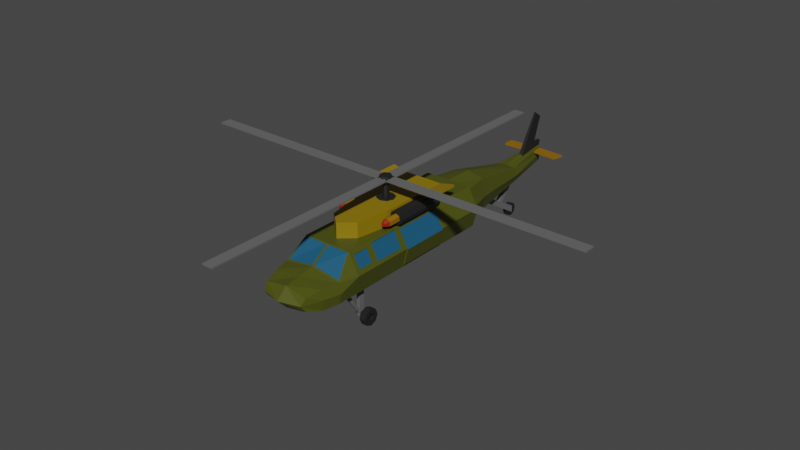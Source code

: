 # Source: Aircraft.blend  (saved by Blender 2.90.8; exported with 4.5.12 LTS)
import bpy
from mathutils import Matrix  # noqa: F401  (used for matrix-valued properties, if any)

bpy.ops.wm.read_factory_settings(use_empty=True)
scene = bpy.context.scene
scene.name = 'Scene'

# ---- collections
col_collection = bpy.data.collections.new('Collection'); scene.collection.children.link(col_collection)

# ---- materials (node trees are filled in below, after node groups)
mat_darkgreen = bpy.data.materials.new('DarkGreen')
mat_darkgreen.use_transparent_shadow = False
mat_darkyellow_aircraft = bpy.data.materials.new('DarkYellow_Aircraft')
mat_darkyellow_aircraft.use_transparent_shadow = False
mat_windows_aircraft = bpy.data.materials.new('Windows_Aircraft')
mat_windows_aircraft.use_transparent_shadow = False
mat_black_aircraft = bpy.data.materials.new('Black_Aircraft')
mat_black_aircraft.use_transparent_shadow = False
mat_gray_aircraft = bpy.data.materials.new('Gray_Aircraft')
mat_gray_aircraft.use_transparent_shadow = False
mat_orange_airplane = bpy.data.materials.new('Orange_Airplane')
mat_orange_airplane.use_transparent_shadow = False
mat_red_airplane = bpy.data.materials.new('Red_Airplane')
mat_red_airplane.use_transparent_shadow = False

# ---- material node trees
mat_darkgreen.use_nodes = True; mat_darkgreen.node_tree.nodes.clear()
_N = mat_darkgreen.node_tree.nodes; _L = mat_darkgreen.node_tree.links
n0 = _N.new('ShaderNodeBsdfPrincipled'); n0.name = 'Principled BSDF'; n0.location = (10, 300)
n0.distribution = 'GGX'
n0.subsurface_method = 'BURLEY'
n0.inputs[0].default_value = (0.0717, 0.08, 0.004631, 1.0)
n0.inputs[3].default_value = 1.45
n0.inputs[27].default_value = (0.0, 0.0, 0.0, 1.0)
n0.inputs[28].default_value = 1.0
n1 = _N.new('ShaderNodeOutputMaterial'); n1.name = 'Material Output'; n1.location = (300, 300)
_L.new(n0.outputs[0], n1.inputs[0])
n1.is_active_output = True
mat_darkyellow_aircraft.use_nodes = True; mat_darkyellow_aircraft.node_tree.nodes.clear()
_N = mat_darkyellow_aircraft.node_tree.nodes; _L = mat_darkyellow_aircraft.node_tree.links
n0 = _N.new('ShaderNodeBsdfPrincipled'); n0.name = 'Principled BSDF'; n0.location = (10, 300)
n0.distribution = 'GGX'
n0.subsurface_method = 'BURLEY'
n0.inputs[0].default_value = (0.2738, 0.1795, 0.0, 1.0)
n0.inputs[3].default_value = 1.45
n0.inputs[27].default_value = (0.0, 0.0, 0.0, 1.0)
n0.inputs[28].default_value = 1.0
n1 = _N.new('ShaderNodeOutputMaterial'); n1.name = 'Material Output'; n1.location = (300, 300)
_L.new(n0.outputs[0], n1.inputs[0])
n1.is_active_output = True
mat_windows_aircraft.use_nodes = True; mat_windows_aircraft.node_tree.nodes.clear()
_N = mat_windows_aircraft.node_tree.nodes; _L = mat_windows_aircraft.node_tree.links
n0 = _N.new('ShaderNodeBsdfPrincipled'); n0.name = 'Principled BSDF'; n0.location = (10, 300)
n0.distribution = 'GGX'
n0.subsurface_method = 'BURLEY'
n0.inputs[0].default_value = (0.009134, 0.09306, 0.1812, 1.0)
n0.inputs[3].default_value = 1.45
n0.inputs[27].default_value = (0.0, 0.0, 0.0, 1.0)
n0.inputs[28].default_value = 1.0
n1 = _N.new('ShaderNodeOutputMaterial'); n1.name = 'Material Output'; n1.location = (300, 300)
_L.new(n0.outputs[0], n1.inputs[0])
n1.is_active_output = True
mat_black_aircraft.use_nodes = True; mat_black_aircraft.node_tree.nodes.clear()
_N = mat_black_aircraft.node_tree.nodes; _L = mat_black_aircraft.node_tree.links
n0 = _N.new('ShaderNodeBsdfPrincipled'); n0.name = 'Principled BSDF'; n0.location = (10, 300)
n0.distribution = 'GGX'
n0.subsurface_method = 'BURLEY'
n0.inputs[0].default_value = (0.0137, 0.0137, 0.0137, 1.0)
n0.inputs[3].default_value = 1.45
n0.inputs[27].default_value = (0.0, 0.0, 0.0, 1.0)
n0.inputs[28].default_value = 1.0
n1 = _N.new('ShaderNodeOutputMaterial'); n1.name = 'Material Output'; n1.location = (300, 300)
_L.new(n0.outputs[0], n1.inputs[0])
n1.is_active_output = True
mat_gray_aircraft.use_nodes = True; mat_gray_aircraft.node_tree.nodes.clear()
_N = mat_gray_aircraft.node_tree.nodes; _L = mat_gray_aircraft.node_tree.links
n0 = _N.new('ShaderNodeBsdfPrincipled'); n0.name = 'Principled BSDF'; n0.location = (10, 300)
n0.distribution = 'GGX'
n0.subsurface_method = 'BURLEY'
n0.inputs[0].default_value = (0.1329, 0.1329, 0.1329, 1.0)
n0.inputs[3].default_value = 1.45
n0.inputs[27].default_value = (0.0, 0.0, 0.0, 1.0)
n0.inputs[28].default_value = 1.0
n1 = _N.new('ShaderNodeOutputMaterial'); n1.name = 'Material Output'; n1.location = (300, 300)
_L.new(n0.outputs[0], n1.inputs[0])
n1.is_active_output = True
mat_orange_airplane.use_nodes = True; mat_orange_airplane.node_tree.nodes.clear()
_N = mat_orange_airplane.node_tree.nodes; _L = mat_orange_airplane.node_tree.links
n0 = _N.new('ShaderNodeBsdfPrincipled'); n0.name = 'Principled BSDF'; n0.location = (10, 300)
n0.distribution = 'GGX'
n0.subsurface_method = 'BURLEY'
n0.inputs[0].default_value = (0.2831, 0.1303, 0.0, 1.0)
n0.inputs[3].default_value = 1.45
n0.inputs[27].default_value = (0.0, 0.0, 0.0, 1.0)
n0.inputs[28].default_value = 1.0
n1 = _N.new('ShaderNodeOutputMaterial'); n1.name = 'Material Output'; n1.location = (300, 300)
_L.new(n0.outputs[0], n1.inputs[0])
n1.is_active_output = True
mat_red_airplane.use_nodes = True; mat_red_airplane.node_tree.nodes.clear()
_N = mat_red_airplane.node_tree.nodes; _L = mat_red_airplane.node_tree.links
n0 = _N.new('ShaderNodeBsdfPrincipled'); n0.name = 'Principled BSDF'; n0.location = (10, 300)
n0.distribution = 'GGX'
n0.subsurface_method = 'BURLEY'
n0.inputs[0].default_value = (0.3343, 0.01459, 0.003397, 1.0)
n0.inputs[3].default_value = 1.45
n0.inputs[27].default_value = (0.0, 0.0, 0.0, 1.0)
n0.inputs[28].default_value = 1.0
n1 = _N.new('ShaderNodeOutputMaterial'); n1.name = 'Material Output'; n1.location = (300, 300)
_L.new(n0.outputs[0], n1.inputs[0])
n1.is_active_output = True

# ---- world
world_world = bpy.data.worlds.new('World'); scene.world = world_world
world_world.use_nodes = True; world_world.node_tree.nodes.clear()
_N = world_world.node_tree.nodes; _L = world_world.node_tree.links
n0 = _N.new('ShaderNodeOutputWorld'); n0.name = 'World Output'; n0.location = (300, 300)
n1 = _N.new('ShaderNodeBackground'); n1.name = 'Background'; n1.location = (10, 300)
n1.inputs[0].default_value = (0.05088, 0.05088, 0.05088, 1.0)
_L.new(n1.outputs[0], n0.inputs[0])
n0.is_active_output = True
world_world.color = (0.05088, 0.05088, 0.05088)
world_world.use_sun_shadow = False
world_world.sun_shadow_jitter_overblur = 0.0

# ---- meshes
me_cube = bpy.data.meshes.new('Cube')
me_cube.from_pydata([(2.88, -10.99, 0.1578), (3.011, -11.06, -1.916), (2.221, -14.24, -0.2702), (2.221, -14.24, -1.562), (-2.928, -10.99, 0.1578), (-3.059, -11.06, -1.916), (-2.27, -14.24, -0.2702), (-2.27, -14.24, -1.562), (2.517, -6.5, 1.801), (3.011, -6.701, -1.916), (-2.565, -6.5, 1.801), (-3.059, -6.701, -1.916), (-3.059, -9.159, -1.916), (3.011, -9.159, -1.916), (2.33, -9.23, 1.929), (-2.378, -9.23, 1.929), (-0.02431, -11.06, -2.704), (-0.02431, -14.24, 0.1256), (-0.02431, -14.24, -1.958), (0.08179, -11.0, 0.5942), (-0.02431, -6.701, -2.704), (-0.02431, -6.701, 1.984), (0.0808, -9.222, 1.92), (-0.02431, -9.159, -2.704), (-0.02431, 7.522, -2.704), (-3.059, 7.522, -1.916), (2.417, 7.522, 1.984), (3.011, 7.522, -1.916), (-2.466, 7.522, 1.984), (-0.02431, 7.522, 1.984), (3.212, -11.06, -0.9162), (-2.128, -14.69, -0.9162), (2.079, -14.69, -0.9162), (-3.261, -11.06, -0.9162), (3.384, -6.5, 0.2162), (-3.433, -6.5, 0.2162), (-3.335, -8.76, 0.3953), (3.286, -8.76, 0.3953), (-0.02431, -15.26, -0.9162), (3.484, 7.522, 0.03379), (-3.532, 7.522, 0.03379), (-0.02431, 7.522, 0.03379), (-0.02431, -3.145, -2.704), (3.077, -2.868, -1.645), (2.554, -2.868, 1.733), (-0.02431, -3.145, 1.984), (-2.603, -2.868, 1.733), (-3.125, -2.868, -1.645), (-3.532, -2.868, 0.03379), (3.484, -2.868, 0.03379), (-0.02431, 2.368, -2.704), (2.554, 2.091, 1.733), (-3.532, 2.091, 0.03379), (3.484, 2.091, 0.03379), (3.077, 2.091, -1.645), (-0.02431, 2.368, 1.984), (-2.603, 2.091, 1.733), (-3.125, 2.091, -1.645), (3.011, 2.368, -1.916), (3.011, -3.145, -1.916), (-2.466, 2.368, 1.984), (-2.565, -3.346, 1.801), (-3.059, 2.368, -1.916), (-3.059, -3.145, -1.916), (3.384, -3.346, 0.2162), (2.517, -3.346, 1.801), (-3.433, -3.346, 0.2162), (2.417, 2.368, 1.984), (3.484, 2.368, 0.03379), (-3.532, 2.368, 0.03379), (-3.668, -2.868, 0.03379), (-3.668, 2.091, 0.03379), (3.619, -2.868, 0.03379), (3.619, 2.091, 0.03379), (3.197, 2.091, -1.645), (3.197, -2.868, -1.645), (-2.703, 2.091, 1.733), (-2.703, -2.868, 1.733), (-3.245, 2.091, -1.645), (-3.245, -2.868, -1.645), (2.654, -2.868, 1.733), (2.654, 2.091, 1.733), (-2.466, -3.145, 1.984), (-2.663, -7.1, 1.622), (2.615, -7.1, 1.622), (3.286, -7.1, 0.3953), (-3.335, -7.1, 0.3953), (2.417, -3.145, 1.984), (-3.532, -3.145, 0.03379), (3.484, -3.145, 0.03379), (-2.459, -3.346, 1.801), (-2.459, -6.5, 1.801), (2.411, -6.5, 1.801), (3.242, -6.5, 0.2162), (-3.29, -6.5, 0.2162), (2.411, -3.346, 1.801), (-3.29, -3.346, 0.2162), (3.242, -3.346, 0.2162), (-0.1304, -11.0, 0.5942), (3.011, -11.06, 0.08379), (2.615, -8.76, 1.622), (-0.1294, -9.222, 1.92), (-2.663, -8.76, 1.622), (-3.059, -11.06, 0.08379), (-0.02431, -9.159, 1.984), (-0.02431, -11.06, 0.547), (0.08179, -10.92, 0.5942), (2.88, -10.91, 0.1578), (2.33, -9.154, 1.929), (0.0808, -9.145, 1.92), (-2.378, -9.154, 1.929), (-2.928, -10.91, 0.1578), (-0.1294, -9.145, 1.92), (-0.1304, -10.92, 0.5942), (2.417, -9.159, 1.984), (2.417, -6.701, 1.984), (-2.466, -6.701, 1.984), (-2.466, -9.159, 1.984), (3.484, -9.159, 0.03379), (3.484, -6.701, 0.03379), (-3.532, -6.701, 0.03379), (-3.532, -9.159, 0.03379), (2.523, -8.76, 1.622), (2.523, -7.1, 1.622), (-2.571, -7.1, 1.622), (-2.571, -8.76, 1.622), (3.17, -8.76, 0.3953), (3.17, -7.1, 0.3953), (-3.219, -7.1, 0.3953), (-3.219, -8.76, 0.3953), (-2.665, -12.65, -2.021), (2.616, -12.65, 0.03174), (-2.665, -12.65, 0.03174), (2.616, -12.65, -2.021), (-0.02431, -12.65, -2.275), (-0.02431, -12.65, 0.278), (2.791, -12.65, -0.9091), (-2.84, -12.65, -0.9091), (-2.658, 5.808, -1.937), (-2.658, 5.808, 1.491), (-1.715, 10.71, -1.915), (-1.715, 10.71, 1.431), (2.609, 5.808, -1.937), (2.609, 5.808, 1.491), (1.666, 10.71, -1.915), (1.666, 10.71, 1.431), (-1.004, 17.26, 0.0857), (-1.004, 17.26, -1.424), (0.9553, 17.26, -1.424), (0.9553, 17.26, 0.0857), (-0.3589, 22.72, 0.5545), (-0.3589, 22.72, -0.9552), (0.3103, 22.72, -0.9552), (0.3103, 22.72, 0.5545), (-0.02431, 10.71, -2.314), (-0.02431, 10.71, 1.873), (-0.02431, 5.808, -2.341), (-0.02431, 5.808, 1.948), (-0.02431, 17.26, -1.699), (-0.02431, 17.26, 0.1899), (-0.02431, 22.72, -1.113), (-0.02431, 22.72, 0.7766), (-3.377, 5.808, -0.2231), (-2.176, 10.71, -0.2422), (2.127, 10.71, -0.2422), (3.328, 5.808, -0.2231), (-1.271, 17.26, -0.6692), (1.223, 17.26, -0.6692), (-0.4502, 22.72, -0.2003), (0.4016, 22.72, -0.2003), (-0.02431, 22.72, -0.168), (-0.02431, 5.808, -0.1965), (-0.2864, 18.99, -0.9987), (-0.109, 22.03, 4.443), (-0.2864, 20.99, -0.9987), (-0.109, 22.92, 3.784), (0.2378, 18.99, -0.9987), (0.06042, 22.03, 4.443), (0.2378, 20.99, -0.9987), (0.06042, 22.92, 3.784), (-0.2066, 20.36, 1.45), (-0.2066, 21.86, 1.154), (0.158, 21.86, 1.154), (0.158, 20.36, 1.45), (-0.2465, 21.43, 0.07748), (0.1979, 21.43, 0.07748), (0.1979, 19.68, 0.2258), (-0.2465, 19.68, 0.2258), (-0.2066, 23.0, 1.154), (0.158, 23.0, 1.154), (-0.2465, 22.57, 0.1771), (0.1979, 22.57, 0.1771), (0.1052, 21.51, 0.2054), (0.1052, 21.51, 0.3873), (0.1052, 22.67, 0.2054), (0.1052, 22.67, 0.3873), (2.982, 21.35, 0.2054), (2.982, 21.35, 0.3873), (3.269, 22.46, 0.2054), (3.269, 22.46, 0.3873), (-0.1538, 21.51, 0.2054), (-0.1538, 21.51, 0.3873), (-0.1538, 22.67, 0.2054), (-0.1538, 22.67, 0.3873), (-3.031, 21.35, 0.2054), (-3.031, 21.35, 0.3873), (-3.317, 22.46, 0.2054), (-3.317, 22.46, 0.3873), (1.335, -6.848, 1.84), (1.335, -6.848, 3.5), (1.914, 3.794, 1.84), (1.914, 3.794, 3.5), (1.845, -3.559, 1.84), (1.845, -3.559, 3.5), (1.884, 0.6348, 1.84), (1.884, 0.6348, 3.5), (1.914, 3.794, 3.248), (1.335, -6.848, 3.248), (1.845, -3.559, 3.248), (1.884, 0.6348, 3.248), (3.499, 3.794, 3.856), (3.469, 0.6348, 3.856), (3.499, 3.794, 3.605), (3.469, 0.6348, 3.605), (-1.383, -6.848, 1.84), (-1.383, -6.848, 3.5), (-1.962, 3.794, 1.84), (-1.962, 3.794, 3.5), (-0.02431, 3.794, 1.84), (-0.02431, 3.794, 3.5), (-0.02431, -8.029, 1.84), (-0.02431, -8.029, 3.5), (-1.894, -3.559, 1.84), (-1.894, -3.559, 3.5), (-0.02431, -4.375, 3.5), (-0.02431, -4.375, 1.84), (-1.933, 0.6348, 1.84), (-1.933, 0.6348, 3.5), (-0.02431, 0.2842, 3.5), (-0.02431, 0.2842, 1.84), (-1.962, 3.794, 3.248), (-1.383, -6.848, 3.248), (-0.02431, -8.029, 3.248), (-0.02431, 3.794, 3.248), (-1.894, -3.559, 3.248), (-1.933, 0.6348, 3.248), (-3.547, 3.794, 3.856), (-3.518, 0.6348, 3.856), (-3.547, 3.794, 3.605), (-3.518, 0.6348, 3.605), (2.439, 2.267, 3.504), (2.439, -3.131, 3.296), (2.926, 2.267, 3.302), (2.779, -3.131, 3.155), (3.128, 2.267, 2.815), (2.92, -3.131, 2.815), (2.926, 2.267, 2.327), (2.779, -3.131, 2.474), (2.439, 2.267, 2.125), (2.439, -3.131, 2.333), (1.951, 2.267, 2.327), (2.098, -3.131, 2.474), (1.749, 2.267, 2.815), (1.957, -3.131, 2.815), (1.951, 2.267, 3.302), (2.098, -3.131, 3.155), (2.926, -3.131, 3.302), (2.439, -3.131, 3.504), (3.128, -3.131, 2.815), (2.926, -3.131, 2.327), (2.439, -3.131, 2.125), (1.951, -3.131, 2.327), (1.749, -3.131, 2.815), (1.951, -3.131, 3.302), (2.779, -2.689, 3.155), (2.439, -2.689, 3.296), (2.92, -2.689, 2.815), (2.779, -2.689, 2.474), (2.439, -2.689, 2.333), (2.098, -2.689, 2.474), (1.957, -2.689, 2.815), (2.098, -2.689, 3.155), (-2.487, 2.267, 3.504), (-2.487, -3.131, 3.296), (-2.975, 2.267, 3.302), (-2.828, -3.131, 3.155), (-3.176, 2.267, 2.815), (-2.969, -3.131, 2.815), (-2.975, 2.267, 2.327), (-2.828, -3.131, 2.474), (-2.487, 2.267, 2.125), (-2.487, -3.131, 2.333), (-2.0, 2.267, 2.327), (-2.147, -3.131, 2.474), (-1.798, 2.267, 2.815), (-2.005, -3.131, 2.815), (-2.0, 2.267, 3.302), (-2.147, -3.131, 3.155), (-2.975, -3.131, 3.302), (-2.487, -3.131, 3.504), (-3.176, -3.131, 2.815), (-2.975, -3.131, 2.327), (-2.487, -3.131, 2.125), (-2.0, -3.131, 2.327), (-1.798, -3.131, 2.815), (-2.0, -3.131, 3.302), (-2.828, -2.689, 3.155), (-2.487, -2.689, 3.296), (-2.969, -2.689, 2.815), (-2.828, -2.689, 2.474), (-2.487, -2.689, 2.333), (-2.147, -2.689, 2.474), (-2.005, -2.689, 2.815), (-2.147, -2.689, 3.155), (-0.02431, -0.6386, 3.456), (-0.02431, -0.6386, 3.603), (0.604, -0.8989, 3.456), (0.604, -0.8989, 3.603), (0.8643, -1.527, 3.456), (0.8643, -1.527, 3.603), (0.604, -2.156, 3.456), (0.604, -2.156, 3.603), (-0.02431, -2.416, 3.456), (-0.02431, -2.416, 3.603), (-0.6527, -2.156, 3.456), (-0.6527, -2.156, 3.603), (-0.9129, -1.527, 3.456), (-0.9129, -1.527, 3.603), (-0.6527, -0.8989, 3.456), (-0.6527, -0.8989, 3.603), (-0.02431, -1.224, 3.539), (-0.02431, -1.224, 5.071), (0.238, -1.376, 3.539), (0.238, -1.376, 5.071), (0.238, -1.679, 3.539), (0.238, -1.679, 5.071), (-0.02431, -1.83, 3.539), (-0.02431, -1.83, 5.071), (-0.2866, -1.679, 3.539), (-0.2866, -1.679, 5.071), (-0.2866, -1.376, 3.539), (-0.2866, -1.376, 5.071), (0.5521, -1.194, 5.071), (-0.02431, -0.8616, 5.071), (0.5521, -1.86, 5.071), (-0.02431, -2.193, 5.071), (-0.6008, -1.86, 5.071), (-0.6008, -1.194, 5.071), (0.4815, -1.235, 5.652), (-0.02431, -0.9431, 5.652), (0.4815, -1.819, 5.652), (-0.02431, -2.111, 5.652), (-0.5302, -1.819, 5.652), (-0.5302, -1.235, 5.652), (0.5226, -1.891, 5.431), (0.5226, -1.891, 5.292), (0.5226, -22.2, 5.431), (0.5226, -22.2, 5.292), (-0.5713, -1.891, 5.431), (-0.5713, -1.891, 5.292), (-0.5713, -22.2, 5.431), (-0.5713, -22.2, 5.292), (-0.5713, -1.164, 5.431), (-0.5713, -1.164, 5.292), (-0.5713, 19.14, 5.431), (-0.5713, 19.14, 5.292), (0.5226, -1.164, 5.431), (0.5226, -1.164, 5.292), (0.5226, 19.14, 5.431), (0.5226, 19.14, 5.292), (-0.388, -2.074, 5.431), (-0.388, -2.074, 5.292), (-20.7, -2.074, 5.431), (-20.7, -2.074, 5.292), (-0.388, -0.9803, 5.431), (-0.388, -0.9803, 5.292), (-20.7, -0.9803, 5.431), (-20.7, -0.9803, 5.292), (0.3394, -0.9803, 5.431), (0.3394, -0.9803, 5.292), (20.65, -0.9803, 5.431), (20.65, -0.9803, 5.292), (0.3394, -2.074, 5.431), (0.3394, -2.074, 5.292), (20.65, -2.074, 5.431), (20.65, -2.074, 5.292), (2.439, -0.6286, 3.238), (2.439, -4.327, 3.238), (2.805, -0.6286, 3.026), (2.805, -4.327, 3.026), (2.805, -0.6286, 2.603), (2.805, -4.327, 2.603), (2.439, -0.6286, 2.392), (2.439, -4.327, 2.392), (2.072, -0.6286, 2.603), (2.072, -4.327, 2.603), (2.072, -0.6286, 3.026), (2.072, -4.327, 3.026), (2.613, -4.809, 2.916), (2.439, -4.809, 3.016), (2.613, -4.809, 2.714), (2.439, -4.809, 2.613), (2.264, -4.809, 2.714), (2.264, -4.809, 2.916), (-2.487, -0.6286, 3.238), (-2.487, -4.327, 3.238), (-2.853, -0.6286, 3.026), (-2.853, -4.327, 3.026), (-2.853, -0.6286, 2.603), (-2.853, -4.327, 2.603), (-2.487, -0.6286, 2.392), (-2.487, -4.327, 2.392), (-2.121, -0.6286, 2.603), (-2.121, -4.327, 2.603), (-2.121, -0.6286, 3.026), (-2.121, -4.327, 3.026), (-2.662, -4.809, 2.916), (-2.487, -4.809, 3.016), (-2.662, -4.809, 2.714), (-2.487, -4.809, 2.613), (-2.312, -4.809, 2.714), (-2.312, -4.809, 2.916), (-0.2782, 18.77, -5.07), (0.2457, 18.38, -5.07), (-0.2782, 18.57, -5.56), (0.2457, 18.29, -5.288), (-0.2782, 18.08, -5.762), (0.2457, 18.08, -5.378), (-0.2782, 17.59, -5.56), (0.2457, 17.86, -5.288), (-0.2782, 17.38, -5.07), (0.2457, 17.77, -5.07), (-0.2782, 17.59, -4.58), (0.2457, 17.86, -4.852), (-0.2782, 18.08, -4.377), (0.2457, 18.08, -4.762), (-0.2782, 18.57, -4.58), (0.2457, 18.29, -4.852), (0.2457, 18.57, -5.56), (0.2457, 18.77, -5.07), (0.2457, 18.08, -5.762), (0.2457, 17.59, -5.56), (0.2457, 17.38, -5.07), (0.2457, 17.59, -4.58), (0.2457, 18.08, -4.377), (0.2457, 18.57, -4.58), (-0.02653, 18.29, -5.288), (-0.02653, 18.38, -5.07), (-0.02653, 18.08, -5.378), (-0.02653, 17.86, -5.288), (-0.02653, 17.77, -5.07), (-0.02653, 17.86, -4.852), (-0.02653, 18.08, -4.762), (-0.02653, 18.29, -4.852), (0.2568, 18.22, -4.71), (0.2568, 18.22, -5.429), (0.2568, 12.82, -1.555), (0.2568, 12.13, -1.779), (-0.2892, 18.22, -4.71), (-0.2892, 18.22, -5.429), (-0.2892, 12.82, -1.555), (-0.2892, 12.13, -1.779), (0.1882, 17.79, -1.334), (0.1882, 18.51, -1.334), (0.1882, 15.92, -3.449), (0.1882, 16.34, -3.854), (-0.2207, 17.79, -1.334), (-0.2207, 18.51, -1.334), (-0.2207, 15.92, -3.449), (-0.2207, 16.34, -3.854), (2.605, -6.553, -4.909), (3.233, -7.014, -4.909), (2.605, -6.796, -5.496), (3.233, -7.122, -5.17), (2.605, -7.383, -5.739), (3.233, -7.383, -5.278), (2.605, -7.97, -5.496), (3.233, -7.644, -5.17), (2.605, -8.214, -4.909), (3.233, -7.752, -4.909), (2.605, -7.97, -4.322), (3.233, -7.644, -4.648), (2.605, -7.383, -4.078), (3.233, -7.383, -4.54), (2.605, -6.796, -4.322), (3.233, -7.122, -4.648), (3.233, -6.796, -5.496), (3.233, -6.553, -4.909), (3.233, -7.383, -5.739), (3.233, -7.97, -5.496), (3.233, -8.214, -4.909), (3.233, -7.97, -4.322), (3.233, -7.383, -4.078), (3.233, -6.796, -4.322), (2.907, -7.122, -5.17), (2.907, -7.014, -4.909), (2.907, -7.383, -5.278), (2.907, -7.644, -5.17), (2.907, -7.752, -4.909), (2.907, -7.644, -4.648), (2.907, -7.383, -4.54), (2.907, -7.122, -4.648), (1.842, -7.67, -5.075), (1.842, -7.67, -2.252), (1.842, -7.097, -5.075), (1.842, -7.097, -2.252), (2.175, -7.67, -5.075), (2.175, -7.67, -2.252), (2.175, -7.097, -5.075), (2.175, -7.097, -2.252), (2.032, -7.493, -5.06), (1.941, -9.928, -1.719), (2.032, -7.389, -4.794), (1.941, -9.463, -1.666), (2.122, -7.493, -5.06), (2.213, -9.928, -1.719), (2.122, -7.389, -4.794), (2.213, -9.463, -1.666), (1.719, -7.105, -4.909), (2.663, -7.105, -4.909), (1.719, -7.187, -5.105), (2.663, -7.187, -5.105), (1.719, -7.383, -5.187), (2.663, -7.383, -5.187), (1.719, -7.58, -5.105), (2.663, -7.58, -5.105), (1.719, -7.661, -4.909), (2.663, -7.661, -4.909), (1.719, -7.58, -4.712), (2.663, -7.58, -4.712), (1.719, -7.383, -4.631), (2.663, -7.383, -4.631), (1.719, -7.187, -4.712), (2.663, -7.187, -4.712), (-2.464, -6.553, -4.909), (-3.092, -7.014, -4.909), (-2.464, -6.796, -5.496), (-3.092, -7.122, -5.17), (-2.464, -7.383, -5.739), (-3.092, -7.383, -5.278), (-2.464, -7.97, -5.496), (-3.092, -7.644, -5.17), (-2.464, -8.214, -4.909), (-3.092, -7.752, -4.909), (-2.464, -7.97, -4.322), (-3.092, -7.644, -4.648), (-2.464, -7.383, -4.078), (-3.092, -7.383, -4.54), (-2.464, -6.796, -4.322), (-3.092, -7.122, -4.648), (-3.092, -6.796, -5.496), (-3.092, -6.553, -4.909), (-3.092, -7.383, -5.739), (-3.092, -7.97, -5.496), (-3.092, -8.214, -4.909), (-3.092, -7.97, -4.322), (-3.092, -7.383, -4.078), (-3.092, -6.796, -4.322), (-2.766, -7.122, -5.17), (-2.766, -7.014, -4.909), (-2.766, -7.383, -5.278), (-2.766, -7.644, -5.17), (-2.766, -7.752, -4.909), (-2.766, -7.644, -4.648), (-2.766, -7.383, -4.54), (-2.766, -7.122, -4.648), (-1.701, -7.67, -5.075), (-1.701, -7.67, -2.252), (-1.701, -7.097, -5.075), (-1.701, -7.097, -2.252), (-2.034, -7.67, -5.075), (-2.034, -7.67, -2.252), (-2.034, -7.097, -5.075), (-2.034, -7.097, -2.252), (-1.891, -7.493, -5.06), (-1.8, -9.928, -1.719), (-1.891, -7.389, -4.794), (-1.8, -9.463, -1.666), (-1.981, -7.493, -5.06), (-2.072, -9.928, -1.719), (-1.981, -7.389, -4.794), (-2.072, -9.463, -1.666), (-1.578, -7.105, -4.909), (-2.521, -7.105, -4.909), (-1.578, -7.187, -5.105), (-2.521, -7.187, -5.105), (-1.578, -7.383, -5.187), (-2.521, -7.383, -5.187), (-1.578, -7.58, -5.105), (-2.521, -7.58, -5.105), (-1.578, -7.661, -4.909), (-2.521, -7.661, -4.909), (-1.578, -7.58, -4.712), (-2.521, -7.58, -4.712), (-1.578, -7.383, -4.631), (-2.521, -7.383, -4.631), (-1.578, -7.187, -4.712), (-2.521, -7.187, -4.712)], [], [(135, 132, 6, 17), (38, 17, 6, 31), (137, 132, 103, 33), (134, 133, 3, 18), (136, 131, 2, 32), (23, 12, 11, 20), (55, 67, 26, 29), (104, 114, 115, 21), (118, 13, 9, 119), (83, 86, 128, 124), (33, 103, 117, 121), (30, 1, 13, 118), (14, 22, 109, 108), (16, 5, 12, 23), (1, 16, 23, 13), (15, 4, 111, 110), (117, 104, 21, 116), (58, 50, 24, 27), (13, 23, 20, 9), (130, 134, 18, 7), (32, 2, 17, 38), (131, 135, 17, 2), (41, 29, 26, 39), (40, 28, 29, 41), (68, 58, 27, 39), (60, 55, 29, 28), (69, 60, 28, 40), (50, 62, 25, 24), (62, 69, 40, 25), (67, 68, 39, 26), (25, 40, 41, 24), (24, 41, 39, 27), (3, 32, 38, 18), (99, 30, 118, 114), (5, 33, 121, 12), (12, 121, 120, 11), (86, 36, 129, 128), (133, 136, 32, 3), (130, 137, 33, 5), (18, 38, 31, 7), (34, 64, 97, 93), (11, 120, 88, 63), (20, 11, 63, 42), (61, 66, 96, 90), (116, 21, 45, 82), (119, 9, 59, 89), (9, 20, 42, 59), (21, 115, 87, 45), (51, 44, 80, 81), (43, 54, 74, 75), (42, 63, 62, 50), (56, 52, 71, 76), (82, 45, 55, 60), (44, 49, 72, 80), (59, 42, 50, 58), (45, 87, 67, 55), (54, 43, 59, 58), (56, 46, 82, 60), (47, 57, 62, 63), (49, 44, 87, 89), (48, 47, 63, 88), (46, 48, 88, 82), (43, 49, 89, 59), (44, 51, 67, 87), (51, 53, 68, 67), (57, 52, 69, 62), (52, 56, 60, 69), (53, 54, 58, 68), (80, 72, 73, 81), (79, 70, 71, 78), (70, 77, 76, 71), (72, 75, 74, 73), (47, 48, 70, 79), (54, 53, 73, 74), (46, 56, 76, 77), (53, 51, 81, 73), (48, 46, 77, 70), (57, 47, 79, 78), (52, 57, 78, 71), (49, 43, 75, 72), (61, 10, 116, 82), (34, 8, 115, 119), (10, 35, 120, 116), (8, 65, 87, 115), (35, 66, 88, 120), (64, 34, 119, 89), (65, 64, 89, 87), (66, 61, 82, 88), (92, 93, 97, 95), (94, 91, 90, 96), (65, 8, 92, 95), (8, 34, 93, 92), (64, 65, 95, 97), (66, 35, 94, 96), (35, 10, 91, 94), (10, 61, 90, 91), (0, 19, 105, 99), (14, 0, 99, 114), (22, 14, 114, 104), (19, 22, 104, 105), (4, 15, 117, 103), (15, 101, 104, 117), (98, 4, 103, 105), (101, 98, 105, 104), (106, 107, 108, 109), (111, 113, 112, 110), (98, 101, 112, 113), (19, 0, 107, 106), (101, 15, 110, 112), (22, 19, 106, 109), (0, 14, 108, 107), (4, 98, 113, 111), (100, 84, 115, 114), (83, 102, 117, 116), (37, 100, 114, 118), (84, 85, 119, 115), (86, 83, 116, 120), (102, 36, 121, 117), (36, 86, 120, 121), (85, 37, 118, 119), (129, 125, 124, 128), (122, 126, 127, 123), (100, 37, 126, 122), (84, 100, 122, 123), (37, 85, 127, 126), (36, 102, 125, 129), (85, 84, 123, 127), (102, 83, 124, 125), (7, 31, 137, 130), (1, 30, 136, 133), (99, 105, 135, 131), (5, 16, 134, 130), (30, 99, 131, 136), (16, 1, 133, 134), (31, 6, 132, 137), (105, 103, 132, 135), (162, 139, 141, 163), (164, 144, 148, 167), (164, 145, 143, 165), (171, 157, 139, 162), (154, 144, 142, 156), (155, 141, 139, 157), (167, 148, 152, 169), (154, 140, 147, 158), (155, 145, 149, 159), (163, 141, 146, 166), (170, 161, 153, 169), (158, 147, 151, 160), (159, 149, 153, 161), (166, 146, 150, 168), (146, 159, 161, 150), (148, 158, 160, 152), (168, 150, 161, 170), (141, 155, 159, 146), (144, 154, 158, 148), (145, 155, 157, 143), (140, 154, 156, 138), (165, 143, 157, 171), (142, 165, 171, 156), (151, 168, 170, 160), (147, 166, 168, 151), (160, 170, 169, 152), (140, 163, 166, 147), (149, 167, 169, 153), (156, 171, 162, 138), (144, 164, 165, 142), (145, 164, 167, 149), (138, 162, 163, 140), (180, 173, 175, 181), (181, 175, 179, 182), (182, 179, 177, 183), (183, 177, 173, 180), (174, 178, 176, 172), (179, 175, 173, 177), (186, 183, 180, 187), (185, 182, 183, 186), (182, 185, 191, 189), (187, 180, 181, 184), (172, 187, 184, 174), (174, 184, 185, 178), (178, 185, 186, 176), (176, 186, 187, 172), (190, 188, 189, 191), (184, 181, 188, 190), (181, 182, 189, 188), (185, 184, 190, 191), (192, 193, 195, 194), (194, 195, 199, 198), (198, 199, 197, 196), (196, 197, 193, 192), (194, 198, 196, 192), (199, 195, 193, 197), (200, 202, 203, 201), (202, 206, 207, 203), (206, 204, 205, 207), (204, 200, 201, 205), (202, 200, 204, 206), (207, 205, 201, 203), (243, 229, 211, 216), (218, 213, 209, 217), (235, 212, 208, 230), (213, 234, 231, 209), (217, 209, 231, 242), (215, 238, 234, 213), (239, 214, 212, 235), (219, 215, 213, 218), (211, 215, 221, 220), (228, 210, 214, 239), (211, 229, 238, 215), (210, 216, 219, 214), (214, 219, 218, 212), (208, 217, 242, 230), (212, 218, 217, 208), (228, 243, 216, 210), (222, 220, 221, 223), (216, 211, 220, 222), (219, 216, 222, 223), (215, 219, 223, 221), (243, 240, 227, 229), (244, 241, 225, 233), (235, 230, 224, 232), (233, 225, 231, 234), (241, 242, 231, 225), (237, 233, 234, 238), (239, 235, 232, 236), (245, 244, 233, 237), (227, 246, 247, 237), (228, 239, 236, 226), (227, 237, 238, 229), (226, 236, 245, 240), (236, 232, 244, 245), (224, 230, 242, 241), (232, 224, 241, 244), (228, 226, 240, 243), (248, 249, 247, 246), (240, 248, 246, 227), (245, 249, 248, 240), (237, 247, 249, 245), (250, 267, 266, 252), (252, 266, 268, 254), (254, 268, 269, 256), (256, 269, 270, 258), (258, 270, 271, 260), (260, 271, 272, 262), (253, 251, 275, 274), (262, 272, 273, 264), (264, 273, 267, 250), (250, 252, 254, 256, 258, 260, 262, 264), (251, 253, 266, 267), (253, 255, 268, 266), (255, 257, 269, 268), (257, 259, 270, 269), (259, 261, 271, 270), (261, 263, 272, 271), (263, 265, 273, 272), (265, 251, 267, 273), (274, 275, 281, 280, 279, 278, 277, 276), (251, 265, 281, 275), (263, 261, 279, 280), (259, 257, 277, 278), (255, 253, 274, 276), (265, 263, 280, 281), (261, 259, 278, 279), (257, 255, 276, 277), (282, 284, 298, 299), (284, 286, 300, 298), (286, 288, 301, 300), (288, 290, 302, 301), (290, 292, 303, 302), (292, 294, 304, 303), (285, 306, 307, 283), (294, 296, 305, 304), (296, 282, 299, 305), (282, 296, 294, 292, 290, 288, 286, 284), (283, 299, 298, 285), (285, 298, 300, 287), (287, 300, 301, 289), (289, 301, 302, 291), (291, 302, 303, 293), (293, 303, 304, 295), (295, 304, 305, 297), (297, 305, 299, 283), (306, 308, 309, 310, 311, 312, 313, 307), (283, 307, 313, 297), (295, 312, 311, 293), (291, 310, 309, 289), (287, 308, 306, 285), (297, 313, 312, 295), (293, 311, 310, 291), (289, 309, 308, 287), (314, 315, 317, 316), (316, 317, 319, 318), (318, 319, 321, 320), (320, 321, 323, 322), (322, 323, 325, 324), (324, 325, 327, 326), (317, 315, 329, 327, 325, 323, 321, 319), (326, 327, 329, 328), (328, 329, 315, 314), (314, 316, 318, 320, 322, 324, 326, 328), (330, 331, 333, 332), (332, 333, 335, 334), (334, 335, 337, 336), (336, 337, 339, 338), (339, 337, 345, 346), (338, 339, 341, 340), (340, 341, 331, 330), (330, 332, 334, 336, 338, 340), (347, 346, 352, 353), (335, 333, 342, 344), (341, 339, 346, 347), (333, 331, 343, 342), (337, 335, 344, 345), (331, 341, 347, 343), (348, 349, 353, 352, 351, 350), (345, 344, 350, 351), (342, 343, 349, 348), (343, 347, 353, 349), (346, 345, 351, 352), (344, 342, 348, 350), (354, 355, 357, 356), (356, 357, 361, 360), (360, 361, 359, 358), (358, 359, 355, 354), (356, 360, 358, 354), (361, 357, 355, 359), (362, 363, 365, 364), (364, 365, 369, 368), (368, 369, 367, 366), (366, 367, 363, 362), (364, 368, 366, 362), (369, 365, 363, 367), (370, 371, 373, 372), (372, 373, 377, 376), (376, 377, 375, 374), (374, 375, 371, 370), (372, 376, 374, 370), (377, 373, 371, 375), (378, 379, 381, 380), (380, 381, 385, 384), (384, 385, 383, 382), (382, 383, 379, 378), (380, 384, 382, 378), (385, 381, 379, 383), (386, 387, 389, 388), (388, 389, 391, 390), (390, 391, 393, 392), (392, 393, 395, 394), (391, 389, 398, 400), (394, 395, 397, 396), (396, 397, 387, 386), (386, 388, 390, 392, 394, 396), (398, 399, 403, 402, 401, 400), (397, 395, 402, 403), (389, 387, 399, 398), (393, 391, 400, 401), (387, 397, 403, 399), (395, 393, 401, 402), (404, 406, 407, 405), (406, 408, 409, 407), (408, 410, 411, 409), (410, 412, 413, 411), (409, 418, 416, 407), (412, 414, 415, 413), (414, 404, 405, 415), (404, 414, 412, 410, 408, 406), (416, 418, 419, 420, 421, 417), (415, 421, 420, 413), (407, 416, 417, 405), (411, 419, 418, 409), (405, 417, 421, 415), (413, 420, 419, 411), (422, 439, 438, 424), (424, 438, 440, 426), (426, 440, 441, 428), (428, 441, 442, 430), (430, 442, 443, 432), (432, 443, 444, 434), (437, 435, 452, 453), (434, 444, 445, 436), (436, 445, 439, 422), (422, 424, 426, 428, 430, 432, 434, 436), (423, 425, 438, 439), (425, 427, 440, 438), (427, 429, 441, 440), (429, 431, 442, 441), (431, 433, 443, 442), (433, 435, 444, 443), (435, 437, 445, 444), (437, 423, 439, 445), (446, 447, 453, 452, 451, 450, 449, 448), (433, 431, 450, 451), (429, 427, 448, 449), (425, 423, 447, 446), (423, 437, 453, 447), (435, 433, 451, 452), (431, 429, 449, 450), (427, 425, 446, 448), (454, 455, 457, 456), (456, 457, 461, 460), (460, 461, 459, 458), (458, 459, 455, 454), (456, 460, 458, 454), (461, 457, 455, 459), (462, 463, 465, 464), (464, 465, 469, 468), (468, 469, 467, 466), (466, 467, 463, 462), (464, 468, 466, 462), (469, 465, 463, 467), (470, 487, 486, 472), (472, 486, 488, 474), (474, 488, 489, 476), (476, 489, 490, 478), (478, 490, 491, 480), (480, 491, 492, 482), (485, 483, 500, 501), (482, 492, 493, 484), (484, 493, 487, 470), (470, 472, 474, 476, 478, 480, 482, 484), (471, 473, 486, 487), (473, 475, 488, 486), (475, 477, 489, 488), (477, 479, 490, 489), (479, 481, 491, 490), (481, 483, 492, 491), (483, 485, 493, 492), (485, 471, 487, 493), (494, 495, 501, 500, 499, 498, 497, 496), (481, 479, 498, 499), (477, 475, 496, 497), (473, 471, 495, 494), (471, 485, 501, 495), (483, 481, 499, 500), (479, 477, 497, 498), (475, 473, 494, 496), (502, 503, 505, 504), (504, 505, 509, 508), (508, 509, 507, 506), (506, 507, 503, 502), (504, 508, 506, 502), (509, 505, 503, 507), (510, 511, 513, 512), (512, 513, 517, 516), (516, 517, 515, 514), (514, 515, 511, 510), (512, 516, 514, 510), (517, 513, 511, 515), (518, 519, 521, 520), (520, 521, 523, 522), (522, 523, 525, 524), (524, 525, 527, 526), (526, 527, 529, 528), (528, 529, 531, 530), (521, 519, 533, 531, 529, 527, 525, 523), (530, 531, 533, 532), (532, 533, 519, 518), (518, 520, 522, 524, 526, 528, 530, 532), (534, 536, 550, 551), (536, 538, 552, 550), (538, 540, 553, 552), (540, 542, 554, 553), (542, 544, 555, 554), (544, 546, 556, 555), (549, 565, 564, 547), (546, 548, 557, 556), (548, 534, 551, 557), (534, 548, 546, 544, 542, 540, 538, 536), (535, 551, 550, 537), (537, 550, 552, 539), (539, 552, 553, 541), (541, 553, 554, 543), (543, 554, 555, 545), (545, 555, 556, 547), (547, 556, 557, 549), (549, 557, 551, 535), (558, 560, 561, 562, 563, 564, 565, 559), (545, 563, 562, 543), (541, 561, 560, 539), (537, 558, 559, 535), (535, 559, 565, 549), (547, 564, 563, 545), (543, 562, 561, 541), (539, 560, 558, 537), (566, 568, 569, 567), (568, 572, 573, 569), (572, 570, 571, 573), (570, 566, 567, 571), (568, 566, 570, 572), (573, 571, 567, 569), (574, 576, 577, 575), (576, 580, 581, 577), (580, 578, 579, 581), (578, 574, 575, 579), (576, 574, 578, 580), (581, 579, 575, 577), (582, 584, 585, 583), (584, 586, 587, 585), (586, 588, 589, 587), (588, 590, 591, 589), (590, 592, 593, 591), (592, 594, 595, 593), (585, 587, 589, 591, 593, 595, 597, 583), (594, 596, 597, 595), (596, 582, 583, 597), (582, 596, 594, 592, 590, 588, 586, 584)])
me_cube.polygons.foreach_set('material_index', [0, 0, 0, 0, 0, 0, 0, 0, 0, 0, 0, 0, 0, 0, 0, 0, 0, 0, 0, 0, 0, 0, 0, 0, 0, 0, 0, 0, 0, 0, 0, 0, 0, 0, 0, 0, 0, 0, 0, 0, 0, 0, 0, 0, 0, 0, 0, 0, 0, 0, 0, 0, 0, 0, 0, 0, 0, 0, 0, 0, 0, 0, 0, 0, 0, 0, 0, 0, 2, 0, 2, 0, 0, 0, 0, 0, 0, 0, 0, 0, 0, 0, 0, 0, 0, 0, 0, 0, 2, 2, 0, 0, 0, 0, 0, 0, 0, 0, 0, 0, 0, 0, 0, 0, 2, 2, 0, 0, 0, 0, 0, 0, 0, 0, 0, 0, 0, 0, 0, 0, 2, 2, 0, 0, 0, 0, 0, 0, 0, 0, 0, 0, 0, 0, 0, 0, 0, 0, 0, 0, 0, 0, 0, 0, 0, 0, 0, 0, 0, 0, 0, 0, 0, 0, 0, 0, 0, 0, 0, 0, 0, 0, 0, 0, 0, 0, 0, 0, 3, 3, 3, 3, 3, 3, 3, 3, 3, 3, 3, 3, 3, 3, 3, 3, 3, 3, 5, 5, 5, 5, 5, 5, 5, 5, 5, 5, 5, 5, 1, 1, 1, 1, 1, 1, 1, 1, 1, 1, 1, 1, 1, 1, 1, 1, 1, 1, 1, 1, 1, 1, 1, 1, 1, 1, 1, 1, 1, 1, 1, 1, 1, 1, 1, 1, 1, 1, 1, 1, 3, 3, 3, 3, 3, 3, 3, 3, 3, 3, 3, 3, 3, 3, 3, 3, 3, 3, 3, 3, 3, 3, 3, 3, 3, 3, 3, 3, 3, 3, 3, 3, 3, 3, 3, 3, 3, 3, 3, 3, 3, 3, 3, 3, 3, 3, 3, 3, 3, 3, 3, 3, 3, 3, 3, 3, 3, 3, 3, 3, 3, 3, 3, 3, 3, 3, 3, 3, 3, 3, 3, 3, 3, 3, 3, 3, 3, 3, 3, 3, 3, 3, 4, 4, 4, 4, 4, 4, 4, 4, 4, 4, 4, 4, 4, 4, 4, 4, 4, 4, 4, 4, 4, 4, 4, 4, 5, 5, 5, 5, 6, 5, 5, 5, 6, 6, 6, 6, 6, 6, 5, 5, 5, 5, 6, 5, 5, 5, 6, 6, 6, 6, 6, 6, 3, 3, 3, 3, 3, 3, 3, 3, 3, 3, 3, 3, 3, 3, 3, 3, 3, 3, 3, 3, 3, 3, 3, 3, 3, 3, 4, 4, 4, 4, 4, 4, 4, 4, 4, 4, 4, 4, 3, 3, 3, 3, 3, 3, 3, 3, 3, 3, 3, 3, 3, 3, 3, 3, 3, 3, 3, 3, 3, 3, 3, 3, 3, 3, 4, 4, 4, 4, 4, 4, 4, 4, 4, 4, 4, 4, 3, 3, 3, 3, 3, 3, 3, 3, 3, 3, 3, 3, 3, 3, 3, 3, 3, 3, 3, 3, 3, 3, 3, 3, 3, 3, 3, 3, 3, 3, 3, 3, 3, 3, 3, 3, 4, 4, 4, 4, 4, 4, 4, 4, 4, 4, 4, 4, 3, 3, 3, 3, 3, 3, 3, 3, 3, 3])
_uv = me_cube.uv_layers.new(name='UVMap')
_uv.uv.foreach_set('vector', [0.75, 0.625, 0.875, 0.625, 0.875, 0.75, 0.75, 0.75, 0.5, 0.875, 0.625, 0.875, 0.625, 1.0, 0.5, 1.0, 0.5, 0.125, 0.625, 0.125, 0.625, 0.25, 0.5, 0.25, 0.25, 0.625, 0.375, 0.625, 0.375, 0.75, 0.25, 0.75, 0.5, 0.625, 0.625, 0.625, 0.625, 0.75, 0.5, 0.75, 0.25, 0.5, 0.125, 0.5, 0.125, 0.5, 0.25, 0.5, 0.75, 0.5, 0.625, 0.5, 0.625, 0.5, 0.75, 0.5, 0.75, 0.5, 0.625, 0.5, 0.625, 0.5, 0.75, 0.5, 0.5, 0.5, 0.375, 0.5, 0.375, 0.5, 0.5, 0.5, 0.6018, 0.25, 0.5232, 0.25, 0.5232, 0.25, 0.6018, 0.25, 0.5, 0.25, 0.625, 0.25, 0.625, 0.25, 0.5, 0.25, 0.5, 0.5, 0.375, 0.5, 0.375, 0.5, 0.5, 0.5, 0.6303, 0.5, 0.7448, 0.5, 0.7448, 0.5, 0.6303, 0.5, 0.25, 0.5, 0.125, 0.5, 0.125, 0.5, 0.25, 0.5, 0.375, 0.5, 0.25, 0.5, 0.25, 0.5, 0.375, 0.5, 0.8697, 0.5, 0.8704, 0.5, 0.8704, 0.5, 0.8697, 0.5, 0.875, 0.5, 0.75, 0.5, 0.75, 0.5, 0.875, 0.5, 0.375, 0.5, 0.25, 0.5, 0.25, 0.5, 0.375, 0.5, 0.375, 0.5, 0.25, 0.5, 0.25, 0.5, 0.375, 0.5, 0.125, 0.625, 0.25, 0.625, 0.25, 0.75, 0.125, 0.75, 0.5, 0.75, 0.625, 0.75, 0.625, 0.875, 0.5, 0.875, 0.625, 0.625, 0.75, 0.625, 0.75, 0.75, 0.625, 0.75, 0.5, 0.375, 0.625, 0.375, 0.625, 0.5, 0.5, 0.5, 0.5, 0.25, 0.625, 0.25, 0.625, 0.375, 0.5, 0.375, 0.5, 0.5, 0.375, 0.5, 0.375, 0.5, 0.5, 0.5, 0.875, 0.5, 0.75, 0.5, 0.75, 0.5, 0.875, 0.5, 0.5, 0.25, 0.625, 0.25, 0.625, 0.25, 0.5, 0.25, 0.25, 0.5, 0.125, 0.5, 0.125, 0.5, 0.25, 0.5, 0.375, 0.25, 0.5, 0.25, 0.5, 0.25, 0.375, 0.25, 0.625, 0.5, 0.5, 0.5, 0.5, 0.5, 0.625, 0.5, 0.375, 0.25, 0.5, 0.25, 0.5, 0.375, 0.375, 0.375, 0.375, 0.375, 0.5, 0.375, 0.5, 0.5, 0.375, 0.5, 0.375, 0.75, 0.5, 0.75, 0.5, 0.875, 0.375, 0.875, 0.625, 0.5, 0.5, 0.5, 0.5, 0.5, 0.625, 0.5, 0.375, 0.25, 0.5, 0.25, 0.5, 0.25, 0.375, 0.25, 0.375, 0.25, 0.5, 0.25, 0.5, 0.25, 0.375, 0.25, 0.5232, 0.25, 0.5232, 0.25, 0.5232, 0.25, 0.5232, 0.25, 0.375, 0.625, 0.5, 0.625, 0.5, 0.75, 0.375, 0.75, 0.375, 0.125, 0.5, 0.125, 0.5, 0.25, 0.375, 0.25, 0.375, 0.875, 0.5, 0.875, 0.5, 1.0, 0.375, 1.0, 0.5117, 0.5, 0.5117, 0.5, 0.5117, 0.5, 0.5117, 0.5, 0.375, 0.25, 0.5, 0.25, 0.5, 0.25, 0.375, 0.25, 0.25, 0.5, 0.125, 0.5, 0.125, 0.5, 0.25, 0.5, 0.6133, 0.25, 0.5117, 0.25, 0.5117, 0.25, 0.6133, 0.25, 0.875, 0.5, 0.75, 0.5, 0.75, 0.5, 0.875, 0.5, 0.5, 0.5, 0.375, 0.5, 0.375, 0.5, 0.5, 0.5, 0.375, 0.5, 0.25, 0.5, 0.25, 0.5, 0.375, 0.5, 0.75, 0.5, 0.625, 0.5, 0.625, 0.5, 0.75, 0.5, 0.6089, 0.5, 0.6089, 0.5, 0.6089, 0.5, 0.6089, 0.5, 0.3924, 0.5, 0.3924, 0.5, 0.3924, 0.5, 0.3924, 0.5, 0.25, 0.5, 0.125, 0.5, 0.125, 0.5, 0.25, 0.5, 0.6089, 0.25, 0.5, 0.25, 0.5, 0.25, 0.6089, 0.25, 0.875, 0.5, 0.75, 0.5, 0.75, 0.5, 0.875, 0.5, 0.6089, 0.5, 0.5, 0.5, 0.5, 0.5, 0.6089, 0.5, 0.375, 0.5, 0.25, 0.5, 0.25, 0.5, 0.375, 0.5, 0.75, 0.5, 0.625, 0.5, 0.625, 0.5, 0.75, 0.5, 0.3924, 0.5, 0.3924, 0.5, 0.375, 0.5, 0.375, 0.5, 0.6089, 0.25, 0.6089, 0.25, 0.625, 0.25, 0.625, 0.25, 0.3924, 0.25, 0.3924, 0.25, 0.375, 0.25, 0.375, 0.25, 0.5, 0.5, 0.6089, 0.5, 0.625, 0.5, 0.5, 0.5, 0.5, 0.25, 0.3924, 0.25, 0.375, 0.25, 0.5, 0.25, 0.6089, 0.25, 0.5, 0.25, 0.5, 0.25, 0.625, 0.25, 0.3924, 0.5, 0.5, 0.5, 0.5, 0.5, 0.375, 0.5, 0.6089, 0.5, 0.6089, 0.5, 0.625, 0.5, 0.625, 0.5, 0.6089, 0.5, 0.5, 0.5, 0.5, 0.5, 0.625, 0.5, 0.3924, 0.25, 0.5, 0.25, 0.5, 0.25, 0.375, 0.25, 0.5, 0.25, 0.6089, 0.25, 0.625, 0.25, 0.5, 0.25, 0.5, 0.5, 0.3924, 0.5, 0.375, 0.5, 0.5, 0.5, 0.6089, 0.5, 0.5, 0.5, 0.5, 0.5, 0.6089, 0.5, 0.3924, 0.25, 0.5, 0.25, 0.5, 0.25, 0.3924, 0.25, 0.5, 0.25, 0.6089, 0.25, 0.6089, 0.25, 0.5, 0.25, 0.5, 0.5, 0.3924, 0.5, 0.3924, 0.5, 0.5, 0.5, 0.3924, 0.25, 0.5, 0.25, 0.5, 0.25, 0.3924, 0.25, 0.3924, 0.5, 0.5, 0.5, 0.5, 0.5, 0.3924, 0.5, 0.6089, 0.25, 0.6089, 0.25, 0.6089, 0.25, 0.6089, 0.25, 0.5, 0.5, 0.6089, 0.5, 0.6089, 0.5, 0.5, 0.5, 0.5, 0.25, 0.6089, 0.25, 0.6089, 0.25, 0.5, 0.25, 0.3924, 0.25, 0.3924, 0.25, 0.3924, 0.25, 0.3924, 0.25, 0.5, 0.25, 0.3924, 0.25, 0.3924, 0.25, 0.5, 0.25, 0.5, 0.5, 0.3924, 0.5, 0.3924, 0.5, 0.5, 0.5, 0.6133, 0.25, 0.6133, 0.25, 0.625, 0.25, 0.625, 0.25, 0.5117, 0.5, 0.6133, 0.5, 0.625, 0.5, 0.5, 0.5, 0.6133, 0.25, 0.5117, 0.25, 0.5, 0.25, 0.625, 0.25, 0.6133, 0.5, 0.6133, 0.5, 0.625, 0.5, 0.625, 0.5, 0.5117, 0.25, 0.5117, 0.25, 0.5, 0.25, 0.5, 0.25, 0.5117, 0.5, 0.5117, 0.5, 0.5, 0.5, 0.5, 0.5, 0.6133, 0.5, 0.5117, 0.5, 0.5, 0.5, 0.625, 0.5, 0.5117, 0.25, 0.6133, 0.25, 0.625, 0.25, 0.5, 0.25, 0.6133, 0.5, 0.5117, 0.5, 0.5117, 0.5, 0.6133, 0.5, 0.5117, 0.25, 0.6133, 0.25, 0.6133, 0.25, 0.5117, 0.25, 0.6133, 0.5, 0.6133, 0.5, 0.6133, 0.5, 0.6133, 0.5, 0.6133, 0.5, 0.5117, 0.5, 0.5117, 0.5, 0.6133, 0.5, 0.5117, 0.5, 0.6133, 0.5, 0.6133, 0.5, 0.5117, 0.5, 0.5117, 0.25, 0.5117, 0.25, 0.5117, 0.25, 0.5117, 0.25, 0.5117, 0.25, 0.6133, 0.25, 0.6133, 0.25, 0.5117, 0.25, 0.6133, 0.25, 0.6133, 0.25, 0.6133, 0.25, 0.6133, 0.25, 0.6296, 0.5, 0.7455, 0.5, 0.75, 0.5, 0.625, 0.5, 0.6303, 0.5, 0.6296, 0.5, 0.625, 0.5, 0.625, 0.5, 0.7448, 0.5, 0.6303, 0.5, 0.625, 0.5, 0.75, 0.5, 0.7455, 0.5, 0.7448, 0.5, 0.75, 0.5, 0.75, 0.5, 0.8704, 0.5, 0.8697, 0.5, 0.875, 0.5, 0.875, 0.5, 0.8697, 0.5, 0.7552, 0.5, 0.75, 0.5, 0.875, 0.5, 0.7545, 0.5, 0.8704, 0.5, 0.875, 0.5, 0.75, 0.5, 0.7552, 0.5, 0.7545, 0.5, 0.75, 0.5, 0.75, 0.5, 0.7455, 0.5, 0.6296, 0.5, 0.6303, 0.5, 0.7448, 0.5, 0.8704, 0.5, 0.7545, 0.5, 0.7552, 0.5, 0.8697, 0.5, 0.7545, 0.5, 0.7552, 0.5, 0.7552, 0.5, 0.7545, 0.5, 0.7455, 0.5, 0.6296, 0.5, 0.6296, 0.5, 0.7455, 0.5, 0.7552, 0.5, 0.8697, 0.5, 0.8697, 0.5, 0.7552, 0.5, 0.7448, 0.5, 0.7455, 0.5, 0.7455, 0.5, 0.7448, 0.5, 0.6296, 0.5, 0.6303, 0.5, 0.6303, 0.5, 0.6296, 0.5, 0.8704, 0.5, 0.7545, 0.5, 0.7545, 0.5, 0.8704, 0.5, 0.6018, 0.5, 0.6018, 0.5, 0.625, 0.5, 0.625, 0.5, 0.6018, 0.25, 0.6018, 0.25, 0.625, 0.25, 0.625, 0.25, 0.5232, 0.5, 0.6018, 0.5, 0.625, 0.5, 0.5, 0.5, 0.6018, 0.5, 0.5232, 0.5, 0.5, 0.5, 0.625, 0.5, 0.5232, 0.25, 0.6018, 0.25, 0.625, 0.25, 0.5, 0.25, 0.6018, 0.25, 0.5232, 0.25, 0.5, 0.25, 0.625, 0.25, 0.5232, 0.25, 0.5232, 0.25, 0.5, 0.25, 0.5, 0.25, 0.5232, 0.5, 0.5232, 0.5, 0.5, 0.5, 0.5, 0.5, 0.5232, 0.25, 0.6018, 0.25, 0.6018, 0.25, 0.5232, 0.25, 0.6018, 0.5, 0.5232, 0.5, 0.5232, 0.5, 0.6018, 0.5, 0.6018, 0.5, 0.5232, 0.5, 0.5232, 0.5, 0.6018, 0.5, 0.6018, 0.5, 0.6018, 0.5, 0.6018, 0.5, 0.6018, 0.5, 0.5232, 0.5, 0.5232, 0.5, 0.5232, 0.5, 0.5232, 0.5, 0.5232, 0.25, 0.6018, 0.25, 0.6018, 0.25, 0.5232, 0.25, 0.5232, 0.5, 0.6018, 0.5, 0.6018, 0.5, 0.5232, 0.5, 0.6018, 0.25, 0.6018, 0.25, 0.6018, 0.25, 0.6018, 0.25, 0.375, 0.0, 0.5, 0.0, 0.5, 0.125, 0.375, 0.125, 0.375, 0.5, 0.5, 0.5, 0.5, 0.625, 0.375, 0.625, 0.625, 0.5, 0.75, 0.5, 0.75, 0.625, 0.625, 0.625, 0.125, 0.5, 0.25, 0.5, 0.25, 0.625, 0.125, 0.625, 0.5, 0.5, 0.625, 0.5, 0.625, 0.625, 0.5, 0.625, 0.25, 0.5, 0.375, 0.5, 0.375, 0.625, 0.25, 0.625, 0.5, 0.0, 0.625, 0.0, 0.625, 0.125, 0.5, 0.125, 0.75, 0.5, 0.875, 0.5, 0.875, 0.625, 0.75, 0.625, 0.5, 0.0, 0.625, 0.0, 0.625, 0.2133, 0.5, 0.2133, 0.5, 0.5367, 0.375, 0.5367, 0.375, 0.5367, 0.5, 0.5367, 0.5, 0.5367, 0.625, 0.5367, 0.625, 0.75, 0.5, 0.75, 0.5, 0.875, 0.625, 0.875, 0.625, 1.0, 0.5, 1.0, 0.25, 0.5367, 0.375, 0.5367, 0.375, 0.75, 0.25, 0.75, 0.75, 0.5367, 0.875, 0.5367, 0.875, 0.75, 0.75, 0.75, 0.5, 0.5367, 0.375, 0.5367, 0.375, 0.5367, 0.5, 0.5367, 0.25, 0.5367, 0.125, 0.5367, 0.125, 0.5367, 0.25, 0.5367, 0.75, 0.5367, 0.625, 0.5367, 0.625, 0.5367, 0.75, 0.5367, 0.5, 0.2133, 0.625, 0.2133, 0.625, 0.2133, 0.5, 0.2133, 0.5, 0.375, 0.625, 0.375, 0.625, 0.5367, 0.5, 0.5367, 0.25, 0.5367, 0.125, 0.5367, 0.125, 0.5367, 0.25, 0.5367, 0.75, 0.5367, 0.625, 0.5367, 0.625, 0.5367, 0.75, 0.5367, 0.5, 0.2133, 0.625, 0.2133, 0.625, 0.2133, 0.5, 0.2133, 0.875, 0.5367, 0.75, 0.5367, 0.75, 0.5367, 0.875, 0.5367, 0.375, 0.5367, 0.25, 0.5367, 0.25, 0.5367, 0.375, 0.5367, 0.5, 0.2133, 0.625, 0.2133, 0.625, 0.375, 0.5, 0.375, 0.875, 0.5367, 0.75, 0.5367, 0.75, 0.5367, 0.875, 0.5367, 0.375, 0.5367, 0.25, 0.5367, 0.25, 0.5367, 0.375, 0.5367, 0.625, 0.5367, 0.75, 0.5367, 0.75, 0.75, 0.625, 0.75, 0.125, 0.5367, 0.25, 0.5367, 0.25, 0.75, 0.125, 0.75, 0.5, 0.75, 0.625, 0.75, 0.625, 0.875, 0.5, 0.875, 0.375, 0.75, 0.5, 0.75, 0.5, 0.875, 0.375, 0.875, 0.375, 0.2133, 0.5, 0.2133, 0.5, 0.375, 0.375, 0.375, 0.375, 0.2133, 0.5, 0.2133, 0.5, 0.2133, 0.375, 0.2133, 0.375, 0.375, 0.5, 0.375, 0.5, 0.5367, 0.375, 0.5367, 0.375, 0.2133, 0.5, 0.2133, 0.5, 0.2133, 0.375, 0.2133, 0.625, 0.5367, 0.5, 0.5367, 0.5, 0.5367, 0.625, 0.5367, 0.375, 0.875, 0.5, 0.875, 0.5, 1.0, 0.375, 1.0, 0.375, 0.5367, 0.5, 0.5367, 0.5, 0.75, 0.375, 0.75, 0.625, 0.5367, 0.5, 0.5367, 0.5, 0.5367, 0.625, 0.5367, 0.375, 0.0, 0.5, 0.0, 0.5, 0.2133, 0.375, 0.2133, 0.4875, 0.0, 0.625, 0.0, 0.625, 0.25, 0.4875, 0.25, 0.4875, 0.25, 0.625, 0.25, 0.625, 0.5, 0.4875, 0.5, 0.4875, 0.5, 0.625, 0.5, 0.625, 0.75, 0.4875, 0.75, 0.4875, 0.75, 0.625, 0.75, 0.625, 1.0, 0.4875, 1.0, 0.125, 0.5, 0.375, 0.5, 0.375, 0.75, 0.125, 0.75, 0.625, 0.5, 0.875, 0.5, 0.875, 0.75, 0.625, 0.75, 0.4313, 0.75, 0.4875, 0.75, 0.4875, 1.0, 0.4312, 1.0, 0.4312, 0.5, 0.4875, 0.5, 0.4875, 0.75, 0.4313, 0.75, 0.4875, 0.5, 0.4312, 0.5, 0.4312, 0.5, 0.4875, 0.5, 0.4312, 0.0, 0.4875, 0.0, 0.4875, 0.25, 0.4312, 0.25, 0.375, 0.0, 0.4312, 0.0, 0.4312, 0.25, 0.375, 0.25, 0.375, 0.25, 0.4312, 0.25, 0.4312, 0.5, 0.375, 0.5, 0.375, 0.5, 0.4312, 0.5, 0.4313, 0.75, 0.375, 0.75, 0.375, 0.75, 0.4313, 0.75, 0.4312, 1.0, 0.375, 1.0, 0.4312, 0.25, 0.4875, 0.25, 0.4875, 0.5, 0.4312, 0.5, 0.4312, 0.25, 0.4875, 0.25, 0.4875, 0.25, 0.4312, 0.25, 0.4875, 0.25, 0.4875, 0.5, 0.4875, 0.5, 0.4875, 0.25, 0.4312, 0.5, 0.4312, 0.25, 0.4312, 0.25, 0.4312, 0.5, 0.375, 0.0, 0.625, 0.0, 0.625, 0.25, 0.375, 0.25, 0.375, 0.25, 0.625, 0.25, 0.625, 0.5, 0.375, 0.5, 0.375, 0.5, 0.625, 0.5, 0.625, 0.75, 0.375, 0.75, 0.375, 0.75, 0.625, 0.75, 0.625, 1.0, 0.375, 1.0, 0.125, 0.5, 0.375, 0.5, 0.375, 0.75, 0.125, 0.75, 0.625, 0.5, 0.875, 0.5, 0.875, 0.75, 0.625, 0.75, 0.375, 0.0, 0.375, 0.25, 0.625, 0.25, 0.625, 0.0, 0.375, 0.25, 0.375, 0.5, 0.625, 0.5, 0.625, 0.25, 0.375, 0.5, 0.375, 0.75, 0.625, 0.75, 0.625, 0.5, 0.375, 0.75, 0.375, 1.0, 0.625, 1.0, 0.625, 0.75, 0.125, 0.5, 0.125, 0.75, 0.375, 0.75, 0.375, 0.5, 0.625, 0.5, 0.625, 0.75, 0.875, 0.75, 0.875, 0.5, 0.5843, 0.375, 0.625, 0.375, 0.625, 0.5, 0.5843, 0.5, 0.5843, 0.6727, 0.625, 0.6727, 0.625, 0.75, 0.5843, 0.75, 0.25, 0.6727, 0.375, 0.6727, 0.375, 0.75, 0.25, 0.75, 0.625, 0.6727, 0.75, 0.6727, 0.75, 0.75, 0.625, 0.75, 0.5843, 0.75, 0.625, 0.75, 0.625, 0.875, 0.5843, 0.875, 0.625, 0.5742, 0.75, 0.5742, 0.75, 0.6727, 0.625, 0.6727, 0.25, 0.5742, 0.375, 0.5742, 0.375, 0.6727, 0.25, 0.6727, 0.5843, 0.5742, 0.625, 0.5742, 0.625, 0.6727, 0.5843, 0.6727, 0.625, 0.5, 0.625, 0.5742, 0.625, 0.5742, 0.625, 0.5, 0.25, 0.5, 0.375, 0.5, 0.375, 0.5742, 0.25, 0.5742, 0.625, 0.5, 0.75, 0.5, 0.75, 0.5742, 0.625, 0.5742, 0.375, 0.5, 0.5843, 0.5, 0.5843, 0.5742, 0.375, 0.5742, 0.375, 0.5742, 0.5843, 0.5742, 0.5843, 0.6727, 0.375, 0.6727, 0.375, 0.75, 0.5843, 0.75, 0.5843, 0.875, 0.375, 0.875, 0.375, 0.6727, 0.5843, 0.6727, 0.5843, 0.75, 0.375, 0.75, 0.375, 0.375, 0.5843, 0.375, 0.5843, 0.5, 0.375, 0.5, 0.5843, 0.5, 0.625, 0.5, 0.625, 0.5742, 0.5843, 0.5742, 0.5843, 0.5, 0.625, 0.5, 0.625, 0.5, 0.5843, 0.5, 0.5843, 0.5742, 0.5843, 0.5, 0.5843, 0.5, 0.5843, 0.5742, 0.625, 0.5742, 0.5843, 0.5742, 0.5843, 0.5742, 0.625, 0.5742, 0.5843, 0.375, 0.5843, 0.5, 0.625, 0.5, 0.625, 0.375, 0.5843, 0.6727, 0.5843, 0.75, 0.625, 0.75, 0.625, 0.6727, 0.25, 0.6727, 0.25, 0.75, 0.375, 0.75, 0.375, 0.6727, 0.625, 0.6727, 0.625, 0.75, 0.75, 0.75, 0.75, 0.6727, 0.5843, 0.75, 0.5843, 0.875, 0.625, 0.875, 0.625, 0.75, 0.625, 0.5742, 0.625, 0.6727, 0.75, 0.6727, 0.75, 0.5742, 0.25, 0.5742, 0.25, 0.6727, 0.375, 0.6727, 0.375, 0.5742, 0.5843, 0.5742, 0.5843, 0.6727, 0.625, 0.6727, 0.625, 0.5742, 0.625, 0.5, 0.625, 0.5, 0.625, 0.5742, 0.625, 0.5742, 0.25, 0.5, 0.25, 0.5742, 0.375, 0.5742, 0.375, 0.5, 0.625, 0.5, 0.625, 0.5742, 0.75, 0.5742, 0.75, 0.5, 0.375, 0.5, 0.375, 0.5742, 0.5843, 0.5742, 0.5843, 0.5, 0.375, 0.5742, 0.375, 0.6727, 0.5843, 0.6727, 0.5843, 0.5742, 0.375, 0.75, 0.375, 0.875, 0.5843, 0.875, 0.5843, 0.75, 0.375, 0.6727, 0.375, 0.75, 0.5843, 0.75, 0.5843, 0.6727, 0.375, 0.375, 0.375, 0.5, 0.5843, 0.5, 0.5843, 0.375, 0.5843, 0.5, 0.5843, 0.5742, 0.625, 0.5742, 0.625, 0.5, 0.5843, 0.5, 0.5843, 0.5, 0.625, 0.5, 0.625, 0.5, 0.5843, 0.5742, 0.5843, 0.5742, 0.5843, 0.5, 0.5843, 0.5, 0.625, 0.5742, 0.625, 0.5742, 0.5843, 0.5742, 0.5843, 0.5742, 1.0, 0.5, 1.0, 1.0, 0.875, 1.0, 0.875, 0.5, 0.875, 0.5, 0.875, 1.0, 0.75, 1.0, 0.75, 0.5, 0.75, 0.5, 0.75, 1.0, 0.625, 1.0, 0.625, 0.5, 0.625, 0.5, 0.625, 1.0, 0.5, 1.0, 0.5, 0.5, 0.5, 0.5, 0.5, 1.0, 0.375, 1.0, 0.375, 0.5, 0.375, 0.5, 0.375, 1.0, 0.25, 1.0, 0.25, 0.5, 0.3686, 0.3686, 0.25, 0.4178, 0.25, 0.4178, 0.3686, 0.3686, 0.25, 0.5, 0.25, 1.0, 0.125, 1.0, 0.125, 0.5, 0.125, 0.5, 0.125, 1.0, 0.0, 1.0, 0.0, 0.5, 0.75, 0.49, 0.9197, 0.4197, 0.99, 0.25, 0.9197, 0.08029, 0.75, 0.01, 0.5803, 0.08029, 0.51, 0.25, 0.5803, 0.4197, 0.25, 0.4178, 0.3686, 0.3686, 0.4197, 0.4197, 0.25, 0.49, 0.3686, 0.3686, 0.4178, 0.25, 0.49, 0.25, 0.4197, 0.4197, 0.4178, 0.25, 0.3686, 0.1314, 0.4197, 0.08029, 0.49, 0.25, 0.3686, 0.1314, 0.25, 0.08225, 0.25, 0.01, 0.4197, 0.08029, 0.25, 0.08225, 0.1314, 0.1314, 0.08029, 0.08029, 0.25, 0.01, 0.1314, 0.1314, 0.08225, 0.25, 0.01, 0.25, 0.08029, 0.08029, 0.08225, 0.25, 0.1314, 0.3686, 0.08029, 0.4197, 0.01, 0.25, 0.1314, 0.3686, 0.25, 0.4178, 0.25, 0.49, 0.08029, 0.4197, 0.3686, 0.3686, 0.25, 0.4178, 0.1314, 0.3686, 0.08225, 0.25, 0.1314, 0.1314, 0.25, 0.08225, 0.3686, 0.1314, 0.4178, 0.25, 0.25, 0.4178, 0.1314, 0.3686, 0.1314, 0.3686, 0.25, 0.4178, 0.08225, 0.25, 0.1314, 0.1314, 0.1314, 0.1314, 0.08225, 0.25, 0.25, 0.08225, 0.3686, 0.1314, 0.3686, 0.1314, 0.25, 0.08225, 0.4178, 0.25, 0.3686, 0.3686, 0.3686, 0.3686, 0.4178, 0.25, 0.1314, 0.3686, 0.08225, 0.25, 0.08225, 0.25, 0.1314, 0.3686, 0.1314, 0.1314, 0.25, 0.08225, 0.25, 0.08225, 0.1314, 0.1314, 0.3686, 0.1314, 0.4178, 0.25, 0.4178, 0.25, 0.3686, 0.1314, 1.0, 0.5, 0.875, 0.5, 0.875, 1.0, 1.0, 1.0, 0.875, 0.5, 0.75, 0.5, 0.75, 1.0, 0.875, 1.0, 0.75, 0.5, 0.625, 0.5, 0.625, 1.0, 0.75, 1.0, 0.625, 0.5, 0.5, 0.5, 0.5, 1.0, 0.625, 1.0, 0.5, 0.5, 0.375, 0.5, 0.375, 1.0, 0.5, 1.0, 0.375, 0.5, 0.25, 0.5, 0.25, 1.0, 0.375, 1.0, 0.3686, 0.3686, 0.3686, 0.3686, 0.25, 0.4178, 0.25, 0.4178, 0.25, 0.5, 0.125, 0.5, 0.125, 1.0, 0.25, 1.0, 0.125, 0.5, 0.0, 0.5, 0.0, 1.0, 0.125, 1.0, 0.75, 0.49, 0.5803, 0.4197, 0.51, 0.25, 0.5803, 0.08029, 0.75, 0.01, 0.9197, 0.08029, 0.99, 0.25, 0.9197, 0.4197, 0.25, 0.4178, 0.25, 0.49, 0.4197, 0.4197, 0.3686, 0.3686, 0.3686, 0.3686, 0.4197, 0.4197, 0.49, 0.25, 0.4178, 0.25, 0.4178, 0.25, 0.49, 0.25, 0.4197, 0.08029, 0.3686, 0.1314, 0.3686, 0.1314, 0.4197, 0.08029, 0.25, 0.01, 0.25, 0.08225, 0.25, 0.08225, 0.25, 0.01, 0.08029, 0.08029, 0.1314, 0.1314, 0.1314, 0.1314, 0.08029, 0.08029, 0.01, 0.25, 0.08225, 0.25, 0.08225, 0.25, 0.01, 0.25, 0.08029, 0.4197, 0.1314, 0.3686, 0.1314, 0.3686, 0.08029, 0.4197, 0.25, 0.49, 0.25, 0.4178, 0.3686, 0.3686, 0.4178, 0.25, 0.3686, 0.1314, 0.25, 0.08225, 0.1314, 0.1314, 0.08225, 0.25, 0.1314, 0.3686, 0.25, 0.4178, 0.25, 0.4178, 0.25, 0.4178, 0.1314, 0.3686, 0.1314, 0.3686, 0.08225, 0.25, 0.08225, 0.25, 0.1314, 0.1314, 0.1314, 0.1314, 0.25, 0.08225, 0.25, 0.08225, 0.3686, 0.1314, 0.3686, 0.1314, 0.4178, 0.25, 0.4178, 0.25, 0.3686, 0.3686, 0.3686, 0.3686, 0.1314, 0.3686, 0.1314, 0.3686, 0.08225, 0.25, 0.08225, 0.25, 0.1314, 0.1314, 0.1314, 0.1314, 0.25, 0.08225, 0.25, 0.08225, 0.3686, 0.1314, 0.3686, 0.1314, 0.4178, 0.25, 0.4178, 0.25, 1.0, 0.5, 1.0, 1.0, 0.875, 1.0, 0.875, 0.5, 0.875, 0.5, 0.875, 1.0, 0.75, 1.0, 0.75, 0.5, 0.75, 0.5, 0.75, 1.0, 0.625, 1.0, 0.625, 0.5, 0.625, 0.5, 0.625, 1.0, 0.5, 1.0, 0.5, 0.5, 0.5, 0.5, 0.5, 1.0, 0.375, 1.0, 0.375, 0.5, 0.375, 0.5, 0.375, 1.0, 0.25, 1.0, 0.25, 0.5, 0.4197, 0.4197, 0.25, 0.49, 0.08029, 0.4197, 0.01, 0.25, 0.08029, 0.08029, 0.25, 0.01, 0.4197, 0.08029, 0.49, 0.25, 0.25, 0.5, 0.25, 1.0, 0.125, 1.0, 0.125, 0.5, 0.125, 0.5, 0.125, 1.0, 0.0, 1.0, 0.0, 0.5, 0.75, 0.49, 0.9197, 0.4197, 0.99, 0.25, 0.9197, 0.08029, 0.75, 0.01, 0.5803, 0.08029, 0.51, 0.25, 0.5803, 0.4197, 1.0, 0.5, 1.0, 1.0, 0.8333, 1.0, 0.8333, 0.5, 0.8333, 0.5, 0.8333, 1.0, 0.6667, 1.0, 0.6667, 0.5, 0.6667, 0.5, 0.6667, 1.0, 0.5, 1.0, 0.5, 0.5, 0.5, 0.5, 0.5, 1.0, 0.3333, 1.0, 0.3333, 0.5, 0.3333, 1.0, 0.5, 1.0, 0.5, 1.0, 0.3333, 1.0, 0.3333, 0.5, 0.3333, 1.0, 0.1667, 1.0, 0.1667, 0.5, 0.1667, 0.5, 0.1667, 1.0, -8.941e-08, 1.0, -8.941e-08, 0.5, 0.75, 0.49, 0.9578, 0.37, 0.9578, 0.13, 0.75, 0.01, 0.5422, 0.13, 0.5422, 0.37, 0.1667, 1.0, 0.3333, 1.0, 0.3333, 1.0, 0.1667, 1.0, 0.6667, 1.0, 0.8333, 1.0, 0.8333, 1.0, 0.6667, 1.0, 0.1667, 1.0, 0.3333, 1.0, 0.3333, 1.0, 0.1667, 1.0, 0.8333, 1.0, 1.0, 1.0, 1.0, 1.0, 0.8333, 1.0, 0.5, 1.0, 0.6667, 1.0, 0.6667, 1.0, 0.5, 1.0, -8.941e-08, 1.0, 0.1667, 1.0, 0.1667, 1.0, -8.941e-08, 1.0, 0.4578, 0.37, 0.25, 0.49, 0.04215, 0.37, 0.04215, 0.13, 0.25, 0.01, 0.4578, 0.13, 0.5, 1.0, 0.6667, 1.0, 0.6667, 1.0, 0.5, 1.0, 0.8333, 1.0, 1.0, 1.0, 1.0, 1.0, 0.8333, 1.0, -8.941e-08, 1.0, 0.1667, 1.0, 0.1667, 1.0, -8.941e-08, 1.0, 0.3333, 1.0, 0.5, 1.0, 0.5, 1.0, 0.3333, 1.0, 0.6667, 1.0, 0.8333, 1.0, 0.8333, 1.0, 0.6667, 1.0, 0.375, 0.0, 0.625, 0.0, 0.625, 0.25, 0.375, 0.25, 0.375, 0.25, 0.625, 0.25, 0.625, 0.5, 0.375, 0.5, 0.375, 0.5, 0.625, 0.5, 0.625, 0.75, 0.375, 0.75, 0.375, 0.75, 0.625, 0.75, 0.625, 1.0, 0.375, 1.0, 0.125, 0.5, 0.375, 0.5, 0.375, 0.75, 0.125, 0.75, 0.625, 0.5, 0.875, 0.5, 0.875, 0.75, 0.625, 0.75, 0.375, 0.0, 0.625, 0.0, 0.625, 0.25, 0.375, 0.25, 0.375, 0.25, 0.625, 0.25, 0.625, 0.5, 0.375, 0.5, 0.375, 0.5, 0.625, 0.5, 0.625, 0.75, 0.375, 0.75, 0.375, 0.75, 0.625, 0.75, 0.625, 1.0, 0.375, 1.0, 0.125, 0.5, 0.375, 0.5, 0.375, 0.75, 0.125, 0.75, 0.625, 0.5, 0.875, 0.5, 0.875, 0.75, 0.625, 0.75, 0.375, 0.0, 0.625, 0.0, 0.625, 0.25, 0.375, 0.25, 0.375, 0.25, 0.625, 0.25, 0.625, 0.5, 0.375, 0.5, 0.375, 0.5, 0.625, 0.5, 0.625, 0.75, 0.375, 0.75, 0.375, 0.75, 0.625, 0.75, 0.625, 1.0, 0.375, 1.0, 0.125, 0.5, 0.375, 0.5, 0.375, 0.75, 0.125, 0.75, 0.625, 0.5, 0.875, 0.5, 0.875, 0.75, 0.625, 0.75, 0.375, 0.0, 0.625, 0.0, 0.625, 0.25, 0.375, 0.25, 0.375, 0.25, 0.625, 0.25, 0.625, 0.5, 0.375, 0.5, 0.375, 0.5, 0.625, 0.5, 0.625, 0.75, 0.375, 0.75, 0.375, 0.75, 0.625, 0.75, 0.625, 1.0, 0.375, 1.0, 0.125, 0.5, 0.375, 0.5, 0.375, 0.75, 0.125, 0.75, 0.625, 0.5, 0.875, 0.5, 0.875, 0.75, 0.625, 0.75, 1.0, 0.5, 1.0, 1.0, 0.8333, 1.0, 0.8333, 0.5, 0.8333, 0.5, 0.8333, 1.0, 0.6667, 1.0, 0.6667, 0.5, 0.6667, 0.5, 0.6667, 1.0, 0.5, 1.0, 0.5, 0.5, 0.5, 0.5, 0.5, 1.0, 0.3333, 1.0, 0.3333, 0.5, 0.6667, 1.0, 0.8333, 1.0, 0.8333, 1.0, 0.6667, 1.0, 0.3333, 0.5, 0.3333, 1.0, 0.1667, 1.0, 0.1667, 0.5, 0.1667, 0.5, 0.1667, 1.0, -8.941e-08, 1.0, -8.941e-08, 0.5, 0.75, 0.49, 0.9578, 0.37, 0.9578, 0.13, 0.75, 0.01, 0.5422, 0.13, 0.5422, 0.37, 0.4578, 0.37, 0.25, 0.49, 0.04215, 0.37, 0.04215, 0.13, 0.25, 0.01, 0.4578, 0.13, 0.1667, 1.0, 0.3333, 1.0, 0.3333, 1.0, 0.1667, 1.0, 0.8333, 1.0, 1.0, 1.0, 1.0, 1.0, 0.8333, 1.0, 0.5, 1.0, 0.6667, 1.0, 0.6667, 1.0, 0.5, 1.0, -8.941e-08, 1.0, 0.1667, 1.0, 0.1667, 1.0, -8.941e-08, 1.0, 0.3333, 1.0, 0.5, 1.0, 0.5, 1.0, 0.3333, 1.0, 1.0, 0.5, 0.8333, 0.5, 0.8333, 1.0, 1.0, 1.0, 0.8333, 0.5, 0.6667, 0.5, 0.6667, 1.0, 0.8333, 1.0, 0.6667, 0.5, 0.5, 0.5, 0.5, 1.0, 0.6667, 1.0, 0.5, 0.5, 0.3333, 0.5, 0.3333, 1.0, 0.5, 1.0, 0.6667, 1.0, 0.6667, 1.0, 0.8333, 1.0, 0.8333, 1.0, 0.3333, 0.5, 0.1667, 0.5, 0.1667, 1.0, 0.3333, 1.0, 0.1667, 0.5, -8.941e-08, 0.5, -8.941e-08, 1.0, 0.1667, 1.0, 0.75, 0.49, 0.5422, 0.37, 0.5422, 0.13, 0.75, 0.01, 0.9578, 0.13, 0.9578, 0.37, 0.4578, 0.37, 0.4578, 0.13, 0.25, 0.01, 0.04215, 0.13, 0.04215, 0.37, 0.25, 0.49, 0.1667, 1.0, 0.1667, 1.0, 0.3333, 1.0, 0.3333, 1.0, 0.8333, 1.0, 0.8333, 1.0, 1.0, 1.0, 1.0, 1.0, 0.5, 1.0, 0.5, 1.0, 0.6667, 1.0, 0.6667, 1.0, -8.941e-08, 1.0, -8.941e-08, 1.0, 0.1667, 1.0, 0.1667, 1.0, 0.3333, 1.0, 0.3333, 1.0, 0.5, 1.0, 0.5, 1.0, 1.0, 0.5, 1.0, 1.0, 0.875, 1.0, 0.875, 0.5, 0.875, 0.5, 0.875, 1.0, 0.75, 1.0, 0.75, 0.5, 0.75, 0.5, 0.75, 1.0, 0.625, 1.0, 0.625, 0.5, 0.625, 0.5, 0.625, 1.0, 0.5, 1.0, 0.5, 0.5, 0.5, 0.5, 0.5, 1.0, 0.375, 1.0, 0.375, 0.5, 0.375, 0.5, 0.375, 1.0, 0.25, 1.0, 0.25, 0.5, 0.1745, 0.3255, 0.1433, 0.25, 0.1433, 0.25, 0.1745, 0.3255, 0.25, 0.5, 0.25, 1.0, 0.125, 1.0, 0.125, 0.5, 0.125, 0.5, 0.125, 1.0, 0.0, 1.0, 0.0, 0.5, 0.75, 0.49, 0.9197, 0.4197, 0.99, 0.25, 0.9197, 0.08029, 0.75, 0.01, 0.5803, 0.08029, 0.51, 0.25, 0.5803, 0.4197, 0.25, 0.3567, 0.3255, 0.3255, 0.4197, 0.4197, 0.25, 0.49, 0.3255, 0.3255, 0.3567, 0.25, 0.49, 0.25, 0.4197, 0.4197, 0.3567, 0.25, 0.3255, 0.1745, 0.4197, 0.08029, 0.49, 0.25, 0.3255, 0.1745, 0.25, 0.1433, 0.25, 0.01, 0.4197, 0.08029, 0.25, 0.1433, 0.1745, 0.1745, 0.08029, 0.08029, 0.25, 0.01, 0.1745, 0.1745, 0.1433, 0.25, 0.01, 0.25, 0.08029, 0.08029, 0.1433, 0.25, 0.1745, 0.3255, 0.08029, 0.4197, 0.01, 0.25, 0.1745, 0.3255, 0.25, 0.3567, 0.25, 0.49, 0.08029, 0.4197, 0.3255, 0.3255, 0.25, 0.3567, 0.1745, 0.3255, 0.1433, 0.25, 0.1745, 0.1745, 0.25, 0.1433, 0.3255, 0.1745, 0.3567, 0.25, 0.1745, 0.1745, 0.25, 0.1433, 0.25, 0.1433, 0.1745, 0.1745, 0.3255, 0.1745, 0.3567, 0.25, 0.3567, 0.25, 0.3255, 0.1745, 0.3255, 0.3255, 0.25, 0.3567, 0.25, 0.3567, 0.3255, 0.3255, 0.25, 0.3567, 0.1745, 0.3255, 0.1745, 0.3255, 0.25, 0.3567, 0.1433, 0.25, 0.1745, 0.1745, 0.1745, 0.1745, 0.1433, 0.25, 0.25, 0.1433, 0.3255, 0.1745, 0.3255, 0.1745, 0.25, 0.1433, 0.3567, 0.25, 0.3255, 0.3255, 0.3255, 0.3255, 0.3567, 0.25, 0.375, 0.0, 0.625, 0.0, 0.625, 0.25, 0.375, 0.25, 0.375, 0.25, 0.625, 0.25, 0.625, 0.5, 0.375, 0.5, 0.375, 0.5, 0.625, 0.5, 0.625, 0.75, 0.375, 0.75, 0.375, 0.75, 0.625, 0.75, 0.625, 1.0, 0.375, 1.0, 0.125, 0.5, 0.375, 0.5, 0.375, 0.75, 0.125, 0.75, 0.625, 0.5, 0.875, 0.5, 0.875, 0.75, 0.625, 0.75, 0.375, 0.0, 0.625, 0.0, 0.625, 0.1481, 0.375, 0.1481, 0.375, 0.1481, 0.625, 0.1481, 0.625, 0.6019, 0.375, 0.6019, 0.375, 0.6019, 0.625, 0.6019, 0.625, 0.75, 0.375, 0.75, 0.375, 0.75, 0.625, 0.75, 0.625, 1.0, 0.375, 1.0, 0.125, 0.6019, 0.375, 0.6019, 0.375, 0.75, 0.125, 0.75, 0.625, 0.6019, 0.875, 0.6019, 0.875, 0.75, 0.625, 0.75, 1.0, 0.5, 1.0, 1.0, 0.875, 1.0, 0.875, 0.5, 0.875, 0.5, 0.875, 1.0, 0.75, 1.0, 0.75, 0.5, 0.75, 0.5, 0.75, 1.0, 0.625, 1.0, 0.625, 0.5, 0.625, 0.5, 0.625, 1.0, 0.5, 1.0, 0.5, 0.5, 0.5, 0.5, 0.5, 1.0, 0.375, 1.0, 0.375, 0.5, 0.375, 0.5, 0.375, 1.0, 0.25, 1.0, 0.25, 0.5, 0.1745, 0.3255, 0.1433, 0.25, 0.1433, 0.25, 0.1745, 0.3255, 0.25, 0.5, 0.25, 1.0, 0.125, 1.0, 0.125, 0.5, 0.125, 0.5, 0.125, 1.0, 0.0, 1.0, 0.0, 0.5, 0.75, 0.49, 0.9197, 0.4197, 0.99, 0.25, 0.9197, 0.08029, 0.75, 0.01, 0.5803, 0.08029, 0.51, 0.25, 0.5803, 0.4197, 0.25, 0.3567, 0.3255, 0.3255, 0.4197, 0.4197, 0.25, 0.49, 0.3255, 0.3255, 0.3567, 0.25, 0.49, 0.25, 0.4197, 0.4197, 0.3567, 0.25, 0.3255, 0.1745, 0.4197, 0.08029, 0.49, 0.25, 0.3255, 0.1745, 0.25, 0.1433, 0.25, 0.01, 0.4197, 0.08029, 0.25, 0.1433, 0.1745, 0.1745, 0.08029, 0.08029, 0.25, 0.01, 0.1745, 0.1745, 0.1433, 0.25, 0.01, 0.25, 0.08029, 0.08029, 0.1433, 0.25, 0.1745, 0.3255, 0.08029, 0.4197, 0.01, 0.25, 0.1745, 0.3255, 0.25, 0.3567, 0.25, 0.49, 0.08029, 0.4197, 0.3255, 0.3255, 0.25, 0.3567, 0.1745, 0.3255, 0.1433, 0.25, 0.1745, 0.1745, 0.25, 0.1433, 0.3255, 0.1745, 0.3567, 0.25, 0.1745, 0.1745, 0.25, 0.1433, 0.25, 0.1433, 0.1745, 0.1745, 0.3255, 0.1745, 0.3567, 0.25, 0.3567, 0.25, 0.3255, 0.1745, 0.3255, 0.3255, 0.25, 0.3567, 0.25, 0.3567, 0.3255, 0.3255, 0.25, 0.3567, 0.1745, 0.3255, 0.1745, 0.3255, 0.25, 0.3567, 0.1433, 0.25, 0.1745, 0.1745, 0.1745, 0.1745, 0.1433, 0.25, 0.25, 0.1433, 0.3255, 0.1745, 0.3255, 0.1745, 0.25, 0.1433, 0.3567, 0.25, 0.3255, 0.3255, 0.3255, 0.3255, 0.3567, 0.25, 0.375, 0.0, 0.625, 0.0, 0.625, 0.25, 0.375, 0.25, 0.375, 0.25, 0.625, 0.25, 0.625, 0.5, 0.375, 0.5, 0.375, 0.5, 0.625, 0.5, 0.625, 0.75, 0.375, 0.75, 0.375, 0.75, 0.625, 0.75, 0.625, 1.0, 0.375, 1.0, 0.125, 0.5, 0.375, 0.5, 0.375, 0.75, 0.125, 0.75, 0.625, 0.5, 0.875, 0.5, 0.875, 0.75, 0.625, 0.75, 0.375, 0.0, 0.625, 0.0, 0.625, 0.25, 0.375, 0.25, 0.375, 0.25, 0.625, 0.25, 0.625, 0.5, 0.375, 0.5, 0.375, 0.5, 0.625, 0.5, 0.625, 0.75, 0.375, 0.75, 0.375, 0.75, 0.625, 0.75, 0.625, 1.0, 0.375, 1.0, 0.125, 0.5, 0.375, 0.5, 0.375, 0.75, 0.125, 0.75, 0.625, 0.5, 0.875, 0.5, 0.875, 0.75, 0.625, 0.75, 1.0, 0.5, 1.0, 1.0, 0.875, 1.0, 0.875, 0.5, 0.875, 0.5, 0.875, 1.0, 0.75, 1.0, 0.75, 0.5, 0.75, 0.5, 0.75, 1.0, 0.625, 1.0, 0.625, 0.5, 0.625, 0.5, 0.625, 1.0, 0.5, 1.0, 0.5, 0.5, 0.5, 0.5, 0.5, 1.0, 0.375, 1.0, 0.375, 0.5, 0.375, 0.5, 0.375, 1.0, 0.25, 1.0, 0.25, 0.5, 0.4197, 0.4197, 0.25, 0.49, 0.08029, 0.4197, 0.01, 0.25, 0.08029, 0.08029, 0.25, 0.01, 0.4197, 0.08029, 0.49, 0.25, 0.25, 0.5, 0.25, 1.0, 0.125, 1.0, 0.125, 0.5, 0.125, 0.5, 0.125, 1.0, 0.0, 1.0, 0.0, 0.5, 0.75, 0.49, 0.9197, 0.4197, 0.99, 0.25, 0.9197, 0.08029, 0.75, 0.01, 0.5803, 0.08029, 0.51, 0.25, 0.5803, 0.4197, 1.0, 0.5, 0.875, 0.5, 0.875, 1.0, 1.0, 1.0, 0.875, 0.5, 0.75, 0.5, 0.75, 1.0, 0.875, 1.0, 0.75, 0.5, 0.625, 0.5, 0.625, 1.0, 0.75, 1.0, 0.625, 0.5, 0.5, 0.5, 0.5, 1.0, 0.625, 1.0, 0.5, 0.5, 0.375, 0.5, 0.375, 1.0, 0.5, 1.0, 0.375, 0.5, 0.25, 0.5, 0.25, 1.0, 0.375, 1.0, 0.1745, 0.3255, 0.1745, 0.3255, 0.1433, 0.25, 0.1433, 0.25, 0.25, 0.5, 0.125, 0.5, 0.125, 1.0, 0.25, 1.0, 0.125, 0.5, 0.0, 0.5, 0.0, 1.0, 0.125, 1.0, 0.75, 0.49, 0.5803, 0.4197, 0.51, 0.25, 0.5803, 0.08029, 0.75, 0.01, 0.9197, 0.08029, 0.99, 0.25, 0.9197, 0.4197, 0.25, 0.3567, 0.25, 0.49, 0.4197, 0.4197, 0.3255, 0.3255, 0.3255, 0.3255, 0.4197, 0.4197, 0.49, 0.25, 0.3567, 0.25, 0.3567, 0.25, 0.49, 0.25, 0.4197, 0.08029, 0.3255, 0.1745, 0.3255, 0.1745, 0.4197, 0.08029, 0.25, 0.01, 0.25, 0.1433, 0.25, 0.1433, 0.25, 0.01, 0.08029, 0.08029, 0.1745, 0.1745, 0.1745, 0.1745, 0.08029, 0.08029, 0.01, 0.25, 0.1433, 0.25, 0.1433, 0.25, 0.01, 0.25, 0.08029, 0.4197, 0.1745, 0.3255, 0.1745, 0.3255, 0.08029, 0.4197, 0.25, 0.49, 0.25, 0.3567, 0.3255, 0.3255, 0.3567, 0.25, 0.3255, 0.1745, 0.25, 0.1433, 0.1745, 0.1745, 0.1433, 0.25, 0.1745, 0.3255, 0.25, 0.3567, 0.1745, 0.1745, 0.1745, 0.1745, 0.25, 0.1433, 0.25, 0.1433, 0.3255, 0.1745, 0.3255, 0.1745, 0.3567, 0.25, 0.3567, 0.25, 0.3255, 0.3255, 0.3255, 0.3255, 0.25, 0.3567, 0.25, 0.3567, 0.25, 0.3567, 0.25, 0.3567, 0.1745, 0.3255, 0.1745, 0.3255, 0.1433, 0.25, 0.1433, 0.25, 0.1745, 0.1745, 0.1745, 0.1745, 0.25, 0.1433, 0.25, 0.1433, 0.3255, 0.1745, 0.3255, 0.1745, 0.3567, 0.25, 0.3567, 0.25, 0.3255, 0.3255, 0.3255, 0.3255, 0.375, 0.0, 0.375, 0.25, 0.625, 0.25, 0.625, 0.0, 0.375, 0.25, 0.375, 0.5, 0.625, 0.5, 0.625, 0.25, 0.375, 0.5, 0.375, 0.75, 0.625, 0.75, 0.625, 0.5, 0.375, 0.75, 0.375, 1.0, 0.625, 1.0, 0.625, 0.75, 0.125, 0.5, 0.125, 0.75, 0.375, 0.75, 0.375, 0.5, 0.625, 0.5, 0.625, 0.75, 0.875, 0.75, 0.875, 0.5, 0.375, 0.0, 0.375, 0.25, 0.625, 0.25, 0.625, 0.0, 0.375, 0.25, 0.375, 0.5, 0.625, 0.5, 0.625, 0.25, 0.375, 0.5, 0.375, 0.75, 0.625, 0.75, 0.625, 0.5, 0.375, 0.75, 0.375, 1.0, 0.625, 1.0, 0.625, 0.75, 0.125, 0.5, 0.125, 0.75, 0.375, 0.75, 0.375, 0.5, 0.625, 0.5, 0.625, 0.75, 0.875, 0.75, 0.875, 0.5, 1.0, 0.5, 0.875, 0.5, 0.875, 1.0, 1.0, 1.0, 0.875, 0.5, 0.75, 0.5, 0.75, 1.0, 0.875, 1.0, 0.75, 0.5, 0.625, 0.5, 0.625, 1.0, 0.75, 1.0, 0.625, 0.5, 0.5, 0.5, 0.5, 1.0, 0.625, 1.0, 0.5, 0.5, 0.375, 0.5, 0.375, 1.0, 0.5, 1.0, 0.375, 0.5, 0.25, 0.5, 0.25, 1.0, 0.375, 1.0, 0.4197, 0.4197, 0.49, 0.25, 0.4197, 0.08029, 0.25, 0.01, 0.08029, 0.08029, 0.01, 0.25, 0.08029, 0.4197, 0.25, 0.49, 0.25, 0.5, 0.125, 0.5, 0.125, 1.0, 0.25, 1.0, 0.125, 0.5, 0.0, 0.5, 0.0, 1.0, 0.125, 1.0, 0.75, 0.49, 0.5803, 0.4197, 0.51, 0.25, 0.5803, 0.08029, 0.75, 0.01, 0.9197, 0.08029, 0.99, 0.25, 0.9197, 0.4197])
me_cube.materials.append(mat_darkgreen)
me_cube.materials.append(mat_darkyellow_aircraft)
me_cube.materials.append(mat_windows_aircraft)
me_cube.materials.append(mat_black_aircraft)
me_cube.materials.append(mat_gray_aircraft)
me_cube.materials.append(mat_orange_airplane)
me_cube.materials.append(mat_red_airplane)
me_cube.use_remesh_preserve_volume = False
me_cube.use_remesh_preserve_attributes = False
me_cube.use_mirror_vertex_groups = False
me_cube.update()

# ---- objects
ob_aircraft = bpy.data.objects.new('AirCraft', me_cube)

# ---- transforms, parenting, visibility, modifiers, constraints
ob_aircraft.location = (0.0, 0.0, 0.0)
ob_aircraft.lock_rotations_4d = False
ob_aircraft.empty_display_type = 'ARROWS'
ob_aircraft.lineart.crease_threshold = 0.0

# ---- collection membership
col_collection.objects.link(ob_aircraft)

# ---- scene / render settings (as saved in the file)
scene.frame_start = 1; scene.frame_end = 250; scene.frame_set(1)
scene.render.engine = 'BLENDER_EEVEE_NEXT'
scene.cycles.use_denoising = False
scene.cycles.samples = 128
scene.cycles.sampling_pattern = 'TABULATED_SOBOL'
scene.cycles.use_adaptive_sampling = False
scene.cycles.use_light_tree = False
scene.view_settings.view_transform = 'Filmic'
bpy.context.view_layer.update()

# ---- added for rendering (the .blend has no active camera and no usable light): camera, sun
cam_auto = bpy.data.cameras.new('AutoCamera')
cam_auto.lens = 50.0
cam_auto.sensor_width = 36.0
cam_auto.clip_end = 1011.78
ob_auto_camera = bpy.data.objects.new('AutoCamera', cam_auto)
scene.collection.objects.link(ob_auto_camera)
ob_auto_camera.location = (57.6274, -68.7788, 46.0663)
ob_auto_camera.rotation_euler = (1.09748, -7.21219e-08, 0.694738)
scene.camera = ob_auto_camera
light_auto_sun = bpy.data.lights.new('AutoSun', 'SUN')
light_auto_sun.energy = 3.0
light_auto_sun.angle = 0.0523599
ob_auto_sun = bpy.data.objects.new('AutoSun', light_auto_sun)
scene.collection.objects.link(ob_auto_sun)
ob_auto_sun.rotation_euler = (0.872665, 0.174533, 0.523599)
bpy.context.view_layer.update()

